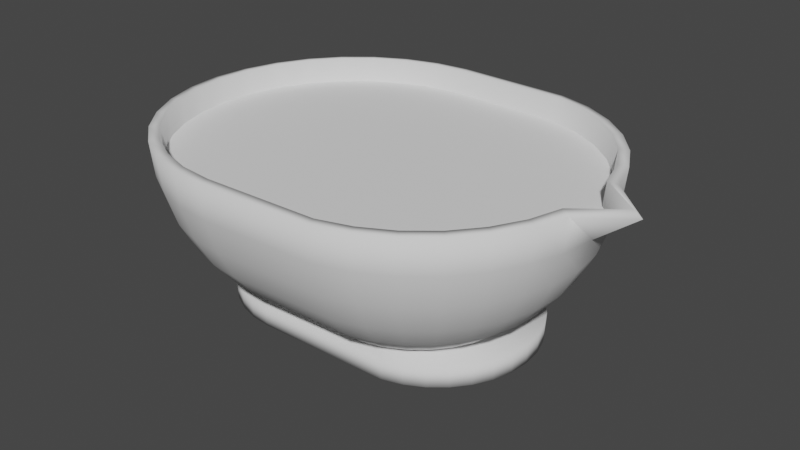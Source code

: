 # Source: GravyBoat.blend  (saved by Blender 2.91.10; exported with 4.5.12 LTS)
import bpy
from mathutils import Matrix  # noqa: F401  (used for matrix-valued properties, if any)

bpy.ops.wm.read_factory_settings(use_empty=True)
scene = bpy.context.scene
scene.name = 'Scene'

# ---- collections
col_collection = bpy.data.collections.new('Collection'); scene.collection.children.link(col_collection)

# ---- world
world_world = bpy.data.worlds.new('World'); scene.world = world_world
world_world.use_nodes = True; world_world.node_tree.nodes.clear()
_N = world_world.node_tree.nodes; _L = world_world.node_tree.links
n0 = _N.new('ShaderNodeOutputWorld'); n0.name = 'World Output'; n0.location = (300, 300)
n1 = _N.new('ShaderNodeBackground'); n1.name = 'Background'; n1.location = (10, 300)
n1.inputs[0].default_value = (0.05088, 0.05088, 0.05088, 1.0)
_L.new(n1.outputs[0], n0.inputs[0])
n0.is_active_output = True
world_world.color = (0.05088, 0.05088, 0.05088)
world_world.use_sun_shadow = False
world_world.sun_shadow_jitter_overblur = 0.0

# ---- meshes
me_sphere = bpy.data.meshes.new('Sphere')
me_sphere.from_pydata([(-0.222, 1.06, 0.6227), (-0.222, 1.04, 0.4219), (-0.2212, 0.5889, -0.2527), (0.4634, 1.04, 0.6227), (0.4595, 1.02, 0.4219), (0.4478, 0.9609, 0.2231), (0.4288, 0.8648, 0.03987), (0.4033, 0.7356, -0.1207), (0.3711, 0.5776, -0.253), (-0.1426, 0.435, -0.2898), (0.6642, 0.979, 0.6227), (0.6565, 0.9605, 0.4219), (0.6334, 0.9048, 0.2231), (0.596, 0.8144, 0.03987), (0.5456, 0.6926, -0.1207), (0.4827, 0.5442, -0.253), (0.4191, 0.4114, -0.2879), (0.8474, 0.8811, 0.6227), (0.8363, 0.8644, 0.4219), (0.8028, 0.8143, 0.2231), (0.7484, 0.7329, 0.03987), (0.6752, 0.6233, -0.1207), (0.586, 0.4898, -0.2526), (0.5038, 0.3678, -0.2862), (1.008, 0.7493, 0.6227), (0.9938, 0.7351, 0.4219), (0.9512, 0.6925, 0.2231), (0.882, 0.6233, 0.03987), (0.7888, 0.5301, -0.1207), (0.6753, 0.4166, -0.2526), (0.5709, 0.3127, -0.2857), (1.14, 0.5887, 0.6227), (1.123, 0.5776, 0.4219), (1.073, 0.5441, 0.2231), (0.9916, 0.4897, 0.03987), (0.882, 0.4165, -0.1207), (0.7485, 0.3273, -0.2526), (0.6259, 0.2457, -0.2854), (1.238, 0.4055, 0.6227), (1.219, 0.3978, 0.4219), (1.163, 0.3748, 0.2231), (1.073, 0.3373, 0.03987), (0.9513, 0.2869, -0.1207), (0.803, 0.2254, -0.2526), (0.6668, 0.1692, -0.2852), (1.291, 0.2196, 0.6099), (1.275, 0.2092, 0.4155), (1.219, 0.191, 0.2231), (1.123, 0.172, 0.03987), (0.994, 0.1462, -0.1207), (0.8365, 0.1149, -0.2526), (0.692, 0.08626, -0.285), (1.539, -1.549e-05, 0.5943), (1.294, -1.551e-05, 0.4076), (1.238, -1.535e-05, 0.2231), (1.14, -1.545e-05, 0.03987), (1.008, -1.543e-05, -0.1207), (0.8478, -1.546e-05, -0.2526), (0.7005, -1.542e-05, -0.285), (1.291, -0.2196, 0.6099), (1.275, -0.2092, 0.4155), (1.219, -0.1911, 0.2231), (1.123, -0.172, 0.03987), (0.994, -0.1463, -0.1207), (0.8365, -0.115, -0.2526), (0.692, -0.08629, -0.285), (1.238, -0.4055, 0.6227), (1.219, -0.3979, 0.4219), (1.163, -0.3748, 0.2231), (1.073, -0.3373, 0.03987), (0.9513, -0.2869, -0.1207), (0.803, -0.2255, -0.2526), (0.6668, -0.1693, -0.2852), (1.14, -0.5888, 0.6227), (1.123, -0.5776, 0.4219), (1.073, -0.5441, 0.2231), (0.9916, -0.4897, 0.03987), (0.882, -0.4165, -0.1207), (0.7485, -0.3273, -0.2526), (0.6259, -0.2457, -0.2854), (1.008, -0.7493, 0.6227), (0.9938, -0.7352, 0.4219), (0.9512, -0.6925, 0.2231), (0.882, -0.6233, 0.03987), (0.7888, -0.5301, -0.1207), (0.6753, -0.4166, -0.2526), (0.5709, -0.3128, -0.2857), (0.8474, -0.8811, 0.6227), (0.8363, -0.8644, 0.4219), (0.8028, -0.8143, 0.2231), (0.7484, -0.7329, 0.03987), (0.6752, -0.6234, -0.1207), (0.586, -0.4899, -0.2526), (0.5038, -0.3678, -0.2862), (0.6642, -0.9791, 0.6227), (0.6565, -0.9605, 0.4219), (0.6334, -0.9048, 0.2231), (0.596, -0.8144, 0.03987), (0.5456, -0.6927, -0.1207), (0.4841, -0.5443, -0.2526), (0.4273, -0.4087, -0.2869), (0.4634, -1.04, 0.6227), (0.4595, -1.02, 0.4219), (0.4478, -0.9609, 0.2231), (0.4288, -0.8649, 0.03987), (0.4033, -0.7356, -0.1207), (0.3723, -0.5781, -0.2526), (0.3411, -0.4344, -0.2879), (-0.222, -1.06, 0.6227), (-0.222, -1.04, 0.4219), (-0.2219, -0.9794, 0.2231), (-0.2217, -0.8815, 0.0399), (-0.2215, -0.7497, -0.1207), (-0.2213, -0.5891, -0.2526), (-0.2221, -0.4423, -0.2886), (-0.4266, -1.039, 0.6227), (-0.4227, -1.02, 0.4219), (-0.411, -0.9606, 0.2231), (-0.3919, -0.8645, 0.03987), (-0.3662, -0.7353, -0.1207), (-0.3348, -0.5779, -0.2526), (-0.3056, -0.4339, -0.2879), (-0.6254, -0.9791, 0.6227), (-0.6178, -0.9605, 0.4219), (-0.5947, -0.9048, 0.2231), (-0.5572, -0.8144, 0.03987), (-0.5068, -0.6927, -0.1207), (-0.4454, -0.5443, -0.2526), (-0.3886, -0.4087, -0.2872), (-0.8087, -0.8811, 0.6227), (-0.7975, -0.8644, 0.4219), (-0.764, -0.8143, 0.2231), (-0.7096, -0.7329, 0.03987), (-0.6364, -0.6234, -0.1207), (-0.5472, -0.4899, -0.2526), (-0.4652, -0.3678, -0.2866), (-0.9692, -0.7493, 0.6227), (-0.9551, -0.7352, 0.4219), (-0.9124, -0.6925, 0.2231), (-0.8432, -0.6233, 0.03987), (-0.75, -0.5301, -0.1207), (-0.6365, -0.4166, -0.2526), (-0.5322, -0.3128, -0.2862), (-1.101, -0.5888, 0.6227), (-1.084, -0.5776, 0.4219), (-1.034, -0.5441, 0.2231), (-0.9528, -0.4897, 0.03987), (-0.8433, -0.4165, -0.1207), (-0.7098, -0.3273, -0.2526), (-0.5872, -0.2457, -0.2859), (-1.199, -0.4055, 0.6227), (-1.18, -0.3979, 0.4219), (-1.125, -0.3748, 0.2231), (-1.034, -0.3373, 0.03987), (-0.9126, -0.2869, -0.1207), (-0.7642, -0.2255, -0.2526), (-0.6281, -0.1693, -0.2857), (-1.259, -0.2068, 0.6227), (-1.24, -0.2028, 0.4219), (-1.18, -0.1911, 0.2231), (-1.084, -0.172, 0.03987), (-0.9552, -0.1463, -0.1207), (-0.7977, -0.115, -0.2526), (-0.6533, -0.0863, -0.2856), (-1.28, -1.526e-05, 0.6227), (-1.26, -1.521e-05, 0.4219), (-1.199, -1.543e-05, 0.2231), (-1.101, -1.526e-05, 0.03987), (-0.9696, -1.53e-05, -0.1207), (-0.8091, -1.538e-05, -0.2526), (-0.6618, -1.537e-05, -0.2855), (-1.259, 0.2067, 0.6227), (-1.24, 0.2028, 0.4219), (-1.18, 0.191, 0.2231), (-1.084, 0.172, 0.03987), (-0.9552, 0.1462, -0.1207), (-0.7977, 0.1149, -0.2526), (-0.6533, 0.08627, -0.2856), (-1.199, 0.4055, 0.6227), (-1.18, 0.3978, 0.4219), (-1.125, 0.3748, 0.2231), (-1.034, 0.3373, 0.03987), (-0.9126, 0.2869, -0.1207), (-0.7642, 0.2254, -0.2526), (-0.6281, 0.1692, -0.2857), (-1.101, 0.5887, 0.6227), (-1.084, 0.5776, 0.4219), (-1.034, 0.5441, 0.2231), (-0.9528, 0.4897, 0.03987), (-0.8433, 0.4165, -0.1207), (-0.7098, 0.3273, -0.2526), (-0.5872, 0.2457, -0.2859), (-0.9692, 0.7493, 0.6227), (-0.955, 0.7351, 0.4219), (-0.9124, 0.6925, 0.2231), (-0.8432, 0.6233, 0.03987), (-0.75, 0.5301, -0.1207), (-0.6365, 0.4166, -0.2526), (-0.5322, 0.3128, -0.2862), (-0.8087, 0.8811, 0.6227), (-0.7975, 0.8644, 0.4219), (-0.764, 0.8143, 0.2231), (-0.7096, 0.7329, 0.03987), (-0.6364, 0.6233, -0.1207), (-0.5472, 0.4898, -0.2526), (-0.4652, 0.3678, -0.2866), (-0.6254, 0.979, 0.6227), (-0.6178, 0.9605, 0.4219), (-0.5947, 0.9048, 0.2231), (-0.5572, 0.8144, 0.03987), (-0.5068, 0.6926, -0.1207), (-0.4454, 0.5443, -0.2526), (-0.3886, 0.4087, -0.2872), (-0.4266, 1.039, 0.6227), (-0.4227, 1.02, 0.4219), (-0.411, 0.9605, 0.2231), (-0.3919, 0.8645, 0.03987), (-0.3662, 0.7353, -0.1207), (-0.3348, 0.5778, -0.2526), (-0.3056, 0.4338, -0.2879), (-0.2219, 0.9793, 0.2231), (-0.2217, 0.8814, 0.0399), (-0.2215, 0.7497, -0.1207), (-0.2205, 0.4423, -0.2889), (0.6047, 0.5589, -0.3096), (-0.2022, 0.5913, -0.3084), (0.7136, 0.5001, -0.3077), (0.8046, 0.4251, -0.3074), (0.8792, 0.3339, -0.3072), (0.9346, 0.2299, -0.3071), (0.9687, 0.1172, -0.307), (0.9802, -1.542e-05, -0.307), (0.9687, -0.1172, -0.307), (0.9346, -0.23, -0.3071), (0.8792, -0.3339, -0.3072), (0.8046, -0.4251, -0.3074), (0.7136, -0.5001, -0.3077), (0.6098, -0.556, -0.3081), (0.4952, -0.5914, -0.3092), (-0.3159, -0.6024, -0.3089), (-0.4315, -0.5908, -0.3088), (-0.5443, -0.5562, -0.3084), (-0.6482, -0.5003, -0.308), (-0.7392, -0.4253, -0.3078), (-0.8138, -0.3341, -0.3076), (-0.8693, -0.2301, -0.3074), (-0.9034, -0.1173, -0.3073), (-0.915, -1.535e-05, -0.3073), (-0.9034, 0.1173, -0.3073), (-0.8693, 0.23, -0.3074), (-0.8138, 0.334, -0.3076), (-0.7392, 0.4253, -0.3078), (-0.6482, 0.5003, -0.308), (-0.5443, 0.5561, -0.3084), (-0.4315, 0.5907, -0.3088), (-0.314, 0.6028, -0.3094), (0.6032, 0.5555, -0.4177), (-0.2027, 0.5862, -0.4201), (0.7114, 0.4971, -0.4192), (0.802, 0.4227, -0.4192), (0.8764, 0.3321, -0.4192), (0.9316, 0.2288, -0.4192), (0.9656, 0.1166, -0.4192), (0.9771, -1.542e-05, -0.4192), (0.9656, -0.1166, -0.4192), (0.9316, -0.2288, -0.4192), (0.8764, -0.3322, -0.4192), (0.802, -0.4227, -0.4192), (0.7114, -0.4971, -0.4192), (0.6081, -0.5523, -0.4192), (0.4942, -0.5872, -0.4187), (-0.3156, -0.5973, -0.4198), (-0.4304, -0.5864, -0.4192), (-0.5425, -0.5523, -0.4192), (-0.6459, -0.4971, -0.4192), (-0.7365, -0.4227, -0.4192), (-0.8108, -0.3322, -0.4192), (-0.8661, -0.2288, -0.4192), (-0.9001, -0.1166, -0.4192), (-0.9116, -1.535e-05, -0.4192), (-0.9001, 0.1166, -0.4192), (-0.8661, 0.2288, -0.4192), (-0.8108, 0.3321, -0.4192), (-0.7365, 0.4227, -0.4192), (-0.6459, 0.4971, -0.4192), (-0.5425, 0.5523, -0.4192), (-0.4304, 0.5863, -0.4192), (-0.3137, 0.5978, -0.4192), (-0.2199, 1.0, 0.6286), (-0.2199, 0.9808, 0.4335), (-0.2199, 0.5556, -0.2029), (0.4538, 0.9808, 0.6286), (0.45, 0.9619, 0.4335), (0.4389, 0.9061, 0.2459), (0.4209, 0.8155, 0.07303), (0.3966, 0.6935, -0.0785), (0.367, 0.5449, -0.2029), (-0.1453, 0.3753, -0.2953), (0.6413, 0.9239, 0.6286), (0.634, 0.9061, 0.4335), (0.6122, 0.8535, 0.2459), (0.5769, 0.7682, 0.07303), (0.5293, 0.6533, -0.0785), (0.4713, 0.5133, -0.2029), (0.4051, 0.3535, -0.2953), (0.8142, 0.8315, 0.6286), (0.8036, 0.8155, 0.4335), (0.7719, 0.7682, 0.2459), (0.7206, 0.6913, 0.07303), (0.6515, 0.5879, -0.0785), (0.5673, 0.4619, -0.2029), (0.4713, 0.3182, -0.2953), (0.9658, 0.7071, 0.6286), (0.9522, 0.6935, 0.4335), (0.9119, 0.6533, 0.2459), (0.8466, 0.5879, 0.07303), (0.7587, 0.5, -0.0785), (0.6515, 0.3928, -0.2029), (0.5293, 0.2706, -0.2953), (1.09, 0.5556, 0.6286), (1.074, 0.5449, 0.4335), (1.027, 0.5133, 0.2459), (0.95, 0.4619, 0.07303), (0.8466, 0.3928, -0.0785), (0.7206, 0.3086, -0.2029), (0.5769, 0.2126, -0.2953), (1.183, 0.3827, 0.6286), (1.165, 0.3753, 0.4335), (1.112, 0.3535, 0.2459), (1.027, 0.3182, 0.07303), (0.9119, 0.2706, -0.0785), (0.7719, 0.2126, -0.2029), (0.6122, 0.1464, -0.2953), (1.239, 0.1951, 0.6286), (1.221, 0.1913, 0.4335), (1.165, 0.1802, 0.2459), (1.074, 0.1622, 0.07303), (0.9522, 0.1379, -0.0785), (0.8036, 0.1084, -0.2029), (0.634, 0.07464, -0.2953), (1.49, -1.549e-05, 0.6286), (1.239, -1.551e-05, 0.4335), (1.183, -1.535e-05, 0.2459), (1.09, -1.545e-05, 0.07303), (0.9658, -1.543e-05, -0.0785), (0.8142, -1.546e-05, -0.2029), (0.6413, -1.542e-05, -0.2953), (1.239, -0.1951, 0.6286), (1.221, -0.1914, 0.4335), (1.165, -0.1803, 0.2459), (1.074, -0.1622, 0.07303), (0.9522, -0.138, -0.0785), (0.8036, -0.1084, -0.2029), (0.634, -0.07467, -0.2953), (1.183, -0.3827, 0.6286), (1.165, -0.3753, 0.4335), (1.112, -0.3536, 0.2459), (1.027, -0.3182, 0.07303), (0.9119, -0.2706, -0.0785), (0.7719, -0.2126, -0.2029), (0.6122, -0.1465, -0.2953), (1.09, -0.5556, 0.6286), (1.074, -0.5449, 0.4335), (1.027, -0.5133, 0.2459), (0.95, -0.462, 0.07303), (0.8466, -0.3929, -0.0785), (0.7206, -0.3087, -0.2029), (0.5769, -0.2126, -0.2953), (0.9658, -0.7071, 0.6286), (0.9522, -0.6935, 0.4335), (0.9119, -0.6533, 0.2459), (0.8466, -0.588, 0.07303), (0.7587, -0.5, -0.0785), (0.6515, -0.3929, -0.2029), (0.5293, -0.2706, -0.2953), (0.8142, -0.8315, 0.6286), (0.8036, -0.8155, 0.4335), (0.7719, -0.7682, 0.2459), (0.7206, -0.6914, 0.07303), (0.6515, -0.588, -0.0785), (0.5673, -0.462, -0.2029), (0.4713, -0.3182, -0.2953), (0.6413, -0.9239, 0.6286), (0.634, -0.9061, 0.4335), (0.6122, -0.8536, 0.2459), (0.5769, -0.7682, 0.07303), (0.5293, -0.6533, -0.0785), (0.4713, -0.5133, -0.2029), (0.4051, -0.3536, -0.2953), (0.4538, -0.9808, 0.6286), (0.45, -0.962, 0.4335), (0.4389, -0.9061, 0.2459), (0.4209, -0.8155, 0.07303), (0.3966, -0.6935, -0.0785), (0.367, -0.5449, -0.2029), (0.3333, -0.3753, -0.2953), (-0.2199, -1.0, 0.6286), (-0.2199, -0.9808, 0.4335), (-0.2199, -0.9239, 0.2459), (-0.2199, -0.8315, 0.07303), (-0.2199, -0.7071, -0.0785), (-0.2199, -0.5556, -0.2029), (-0.2199, -0.3827, -0.2953), (-0.415, -0.9808, 0.6286), (-0.4113, -0.962, 0.4335), (-0.4002, -0.9061, 0.2459), (-0.3821, -0.8155, 0.07303), (-0.3579, -0.6935, -0.0785), (-0.3283, -0.5449, -0.2029), (-0.2946, -0.3753, -0.2953), (-0.6026, -0.9239, 0.6286), (-0.5952, -0.9061, 0.4335), (-0.5735, -0.8536, 0.2459), (-0.5381, -0.7682, 0.07303), (-0.4905, -0.6533, -0.0785), (-0.4325, -0.5133, -0.2029), (-0.3664, -0.3536, -0.2953), (-0.7755, -0.8315, 0.6286), (-0.7648, -0.8155, 0.4335), (-0.7332, -0.7682, 0.2459), (-0.6819, -0.6914, 0.07303), (-0.6128, -0.588, -0.0785), (-0.5286, -0.462, -0.2029), (-0.4325, -0.3182, -0.2953), (-0.927, -0.7071, 0.6286), (-0.9134, -0.6935, 0.4335), (-0.8732, -0.6533, 0.2459), (-0.8078, -0.588, 0.07303), (-0.7199, -0.5, -0.0785), (-0.6128, -0.3929, -0.2029), (-0.4905, -0.2706, -0.2953), (-1.051, -0.5556, 0.6286), (-1.035, -0.5449, 0.4335), (-0.9881, -0.5133, 0.2459), (-0.9113, -0.462, 0.07303), (-0.8078, -0.3929, -0.0785), (-0.6819, -0.3087, -0.2029), (-0.5381, -0.2126, -0.2953), (-1.144, -0.3827, 0.6286), (-1.126, -0.3753, 0.4335), (-1.073, -0.3536, 0.2459), (-0.9881, -0.3182, 0.07303), (-0.8732, -0.2706, -0.0785), (-0.7332, -0.2126, -0.2029), (-0.5735, -0.1465, -0.2953), (-1.201, -0.1951, 0.6286), (-1.182, -0.1914, 0.4335), (-1.126, -0.1803, 0.2459), (-1.035, -0.1622, 0.07303), (-0.9134, -0.138, -0.0785), (-0.7648, -0.1084, -0.2029), (-0.5952, -0.07467, -0.2953), (-1.22, -1.526e-05, 0.6286), (-1.201, -1.521e-05, 0.4335), (-1.144, -1.543e-05, 0.2459), (-1.051, -1.526e-05, 0.07303), (-0.927, -1.53e-05, -0.0785), (-0.7755, -1.538e-05, -0.2029), (-0.6026, -1.537e-05, -0.2953), (-1.201, 0.1951, 0.6286), (-1.182, 0.1913, 0.4335), (-1.126, 0.1802, 0.2459), (-1.035, 0.1622, 0.07303), (-0.9134, 0.1379, -0.0785), (-0.7648, 0.1084, -0.2029), (-0.5952, 0.07464, -0.2953), (-1.144, 0.3827, 0.6286), (-1.126, 0.3753, 0.4335), (-1.073, 0.3535, 0.2459), (-0.9881, 0.3182, 0.07303), (-0.8732, 0.2706, -0.0785), (-0.7332, 0.2126, -0.2029), (-0.5735, 0.1464, -0.2953), (-1.051, 0.5556, 0.6286), (-1.035, 0.5449, 0.4335), (-0.9881, 0.5133, 0.2459), (-0.9113, 0.4619, 0.07303), (-0.8078, 0.3928, -0.0785), (-0.6819, 0.3086, -0.2029), (-0.5381, 0.2126, -0.2953), (-0.927, 0.7071, 0.6286), (-0.9134, 0.6935, 0.4335), (-0.8732, 0.6533, 0.2459), (-0.8078, 0.5879, 0.07303), (-0.7199, 0.5, -0.0785), (-0.6128, 0.3928, -0.2029), (-0.4905, 0.2706, -0.2953), (-0.7755, 0.8315, 0.6286), (-0.7648, 0.8155, 0.4335), (-0.7332, 0.7682, 0.2459), (-0.6819, 0.6913, 0.07303), (-0.6128, 0.5879, -0.0785), (-0.5286, 0.4619, -0.2029), (-0.4325, 0.3182, -0.2953), (-0.6026, 0.9239, 0.6286), (-0.5952, 0.9061, 0.4335), (-0.5735, 0.8535, 0.2459), (-0.5381, 0.7682, 0.07303), (-0.4905, 0.6533, -0.0785), (-0.4325, 0.5133, -0.2029), (-0.3664, 0.3535, -0.2953), (-0.415, 0.9808, 0.6286), (-0.4113, 0.9619, 0.4335), (-0.4002, 0.9061, 0.2459), (-0.3821, 0.8155, 0.07303), (-0.3579, 0.6935, -0.0785), (-0.3283, 0.5449, -0.2029), (-0.2946, 0.3753, -0.2953), (-0.2199, 0.9239, 0.2459), (-0.2199, 0.8315, 0.07303), (-0.2199, 0.7071, -0.0785), (-0.2199, 0.3827, -0.2953), (0.5914, 0.512, -0.3445), (-0.2056, 0.5435, -0.3445), (0.6872, 0.4608, -0.3445), (0.7711, 0.3918, -0.3445), (0.8401, 0.3079, -0.3445), (0.8913, 0.2121, -0.3445), (0.9228, 0.1081, -0.3445), (0.9335, -1.542e-05, -0.3445), (0.9228, -0.1081, -0.3445), (0.8913, -0.2121, -0.3445), (0.8401, -0.3079, -0.3445), (0.7711, -0.3919, -0.3445), (0.6872, -0.4608, -0.3445), (0.5914, -0.512, -0.3445), (0.4874, -0.5435, -0.3445), (-0.3137, -0.5542, -0.3445), (-0.4218, -0.5435, -0.3445), (-0.5258, -0.512, -0.3445), (-0.6216, -0.4608, -0.3445), (-0.7056, -0.3919, -0.3445), (-0.7745, -0.3079, -0.3445), (-0.8257, -0.2121, -0.3445), (-0.8572, -0.1081, -0.3445), (-0.8679, -1.535e-05, -0.3445), (-0.8572, 0.1081, -0.3445), (-0.8257, 0.2121, -0.3445), (-0.7745, 0.3079, -0.3445), (-0.7056, 0.3918, -0.3445), (-0.6216, 0.4608, -0.3445), (-0.5258, 0.512, -0.3445), (-0.4218, 0.5435, -0.3445), (-0.3137, 0.5541, -0.3445), (0.5914, 0.512, -0.3781), (-0.2056, 0.5435, -0.3781), (0.6872, 0.4608, -0.3781), (0.7711, 0.3918, -0.3781), (0.8401, 0.3079, -0.3781), (0.8913, 0.2121, -0.3781), (0.9228, 0.1081, -0.3781), (0.9335, -1.542e-05, -0.3781), (0.9228, -0.1081, -0.3781), (0.8913, -0.2121, -0.3781), (0.8401, -0.3079, -0.3781), (0.7711, -0.3919, -0.3781), (0.6872, -0.4608, -0.3781), (0.5914, -0.512, -0.3781), (0.4874, -0.5435, -0.3781), (-0.3137, -0.5542, -0.3781), (-0.4218, -0.5435, -0.3781), (-0.5258, -0.512, -0.3781), (-0.6216, -0.4608, -0.3781), (-0.7056, -0.3919, -0.3781), (-0.7745, -0.3079, -0.3781), (-0.8257, -0.2121, -0.3781), (-0.8572, -0.1081, -0.3781), (-0.8679, -1.535e-05, -0.3781), (-0.8572, 0.1081, -0.3781), (-0.8257, 0.2121, -0.3781), (-0.7745, 0.3079, -0.3781), (-0.7056, 0.3918, -0.3781), (-0.6216, 0.4608, -0.3781), (-0.5258, 0.512, -0.3781), (-0.4218, 0.5435, -0.3781), (-0.3137, 0.5541, -0.3781)], [], [(222, 221, 6, 7), (2, 222, 7, 8), (223, 2, 8, 9), (198, 205, 252, 251), (1, 0, 3, 4), (220, 1, 4, 5), (221, 220, 5, 6), (6, 5, 12, 13), (7, 6, 13, 14), (8, 7, 14, 15), (9, 8, 15, 16), (4, 3, 10, 11), (5, 4, 11, 12), (11, 10, 17, 18), (12, 11, 18, 19), (13, 12, 19, 20), (14, 13, 20, 21), (15, 14, 21, 22), (16, 15, 22, 23), (20, 19, 26, 27), (21, 20, 27, 28), (22, 21, 28, 29), (23, 22, 29, 30), (18, 17, 24, 25), (19, 18, 25, 26), (25, 24, 31, 32), (26, 25, 32, 33), (27, 26, 33, 34), (28, 27, 34, 35), (29, 28, 35, 36), (30, 29, 36, 37), (35, 34, 41, 42), (36, 35, 42, 43), (37, 36, 43, 44), (32, 31, 38, 39), (33, 32, 39, 40), (34, 33, 40, 41), (39, 38, 45, 46), (40, 39, 46, 47), (41, 40, 47, 48), (42, 41, 48, 49), (43, 42, 49, 50), (44, 43, 50, 51), (49, 48, 55, 56), (50, 49, 56, 57), (51, 50, 57, 58), (46, 45, 52, 53), (47, 46, 53, 54), (48, 47, 54, 55), (53, 52, 59, 60), (54, 53, 60, 61), (55, 54, 61, 62), (56, 55, 62, 63), (57, 56, 63, 64), (58, 57, 64, 65), (64, 63, 70, 71), (65, 64, 71, 72), (60, 59, 66, 67), (61, 60, 67, 68), (62, 61, 68, 69), (63, 62, 69, 70), (68, 67, 74, 75), (69, 68, 75, 76), (70, 69, 76, 77), (71, 70, 77, 78), (72, 71, 78, 79), (67, 66, 73, 74), (79, 78, 85, 86), (74, 73, 80, 81), (75, 74, 81, 82), (76, 75, 82, 83), (77, 76, 83, 84), (78, 77, 84, 85), (82, 81, 88, 89), (83, 82, 89, 90), (84, 83, 90, 91), (85, 84, 91, 92), (86, 85, 92, 93), (81, 80, 87, 88), (93, 92, 99, 100), (88, 87, 94, 95), (89, 88, 95, 96), (90, 89, 96, 97), (91, 90, 97, 98), (92, 91, 98, 99), (97, 96, 103, 104), (98, 97, 104, 105), (99, 98, 105, 106), (100, 99, 106, 107), (95, 94, 101, 102), (96, 95, 102, 103), (102, 101, 108, 109), (103, 102, 109, 110), (104, 103, 110, 111), (105, 104, 111, 112), (106, 105, 112, 113), (107, 106, 113, 114), (111, 110, 117, 118), (112, 111, 118, 119), (113, 112, 119, 120), (114, 113, 120, 121), (109, 108, 115, 116), (110, 109, 116, 117), (116, 115, 122, 123), (117, 116, 123, 124), (118, 117, 124, 125), (119, 118, 125, 126), (120, 119, 126, 127), (121, 120, 127, 128), (126, 125, 132, 133), (127, 126, 133, 134), (128, 127, 134, 135), (123, 122, 129, 130), (124, 123, 130, 131), (125, 124, 131, 132), (130, 129, 136, 137), (131, 130, 137, 138), (132, 131, 138, 139), (133, 132, 139, 140), (134, 133, 140, 141), (135, 134, 141, 142), (141, 140, 147, 148), (142, 141, 148, 149), (137, 136, 143, 144), (138, 137, 144, 145), (139, 138, 145, 146), (140, 139, 146, 147), (144, 143, 150, 151), (145, 144, 151, 152), (146, 145, 152, 153), (147, 146, 153, 154), (148, 147, 154, 155), (149, 148, 155, 156), (155, 154, 161, 162), (156, 155, 162, 163), (151, 150, 157, 158), (152, 151, 158, 159), (153, 152, 159, 160), (154, 153, 160, 161), (159, 158, 165, 166), (160, 159, 166, 167), (161, 160, 167, 168), (162, 161, 168, 169), (163, 162, 169, 170), (158, 157, 164, 165), (170, 169, 176, 177), (165, 164, 171, 172), (166, 165, 172, 173), (167, 166, 173, 174), (168, 167, 174, 175), (169, 168, 175, 176), (173, 172, 179, 180), (174, 173, 180, 181), (175, 174, 181, 182), (176, 175, 182, 183), (177, 176, 183, 184), (172, 171, 178, 179), (184, 183, 190, 191), (179, 178, 185, 186), (180, 179, 186, 187), (181, 180, 187, 188), (182, 181, 188, 189), (183, 182, 189, 190), (188, 187, 194, 195), (189, 188, 195, 196), (190, 189, 196, 197), (191, 190, 197, 198), (186, 185, 192, 193), (187, 186, 193, 194), (193, 192, 199, 200), (194, 193, 200, 201), (195, 194, 201, 202), (196, 195, 202, 203), (197, 196, 203, 204), (198, 197, 204, 205), (203, 202, 209, 210), (204, 203, 210, 211), (205, 204, 211, 212), (200, 199, 206, 207), (201, 200, 207, 208), (202, 201, 208, 209), (207, 206, 213, 214), (208, 207, 214, 215), (209, 208, 215, 216), (210, 209, 216, 217), (211, 210, 217, 218), (212, 211, 218, 219), (217, 216, 221, 222), (218, 217, 222, 2), (219, 218, 2, 223), (214, 213, 0, 1), (215, 214, 1, 220), (216, 215, 220, 221), (249, 250, 282, 281), (58, 65, 232, 231), (23, 30, 227, 226), (184, 191, 250, 249), (44, 51, 230, 229), (9, 16, 224, 225), (170, 177, 248, 247), (205, 212, 253, 252), (223, 9, 225, 255), (191, 198, 251, 250), (156, 163, 246, 245), (121, 128, 241, 240), (212, 219, 254, 253), (142, 149, 244, 243), (107, 114, 239, 238), (93, 100, 237, 236), (177, 184, 249, 248), (79, 86, 235, 234), (163, 170, 247, 246), (128, 135, 242, 241), (149, 156, 245, 244), (114, 121, 240, 239), (135, 142, 243, 242), (100, 107, 238, 237), (65, 72, 233, 232), (30, 37, 228, 227), (219, 223, 255, 254), (16, 23, 226, 224), (86, 93, 236, 235), (51, 58, 231, 230), (72, 79, 234, 233), (37, 44, 229, 228), (286, 287, 257, 256, 258, 259, 260, 261, 262, 263, 264, 265, 266, 267, 268, 269, 270, 271, 272, 273, 274, 275, 276, 277, 278, 279, 280, 281, 282, 283, 284, 285), (236, 237, 269, 268), (250, 251, 283, 282), (237, 238, 270, 269), (225, 224, 256, 257), (251, 252, 284, 283), (238, 239, 271, 270), (224, 226, 258, 256), (252, 253, 285, 284), (239, 240, 272, 271), (226, 227, 259, 258), (253, 254, 286, 285), (240, 241, 273, 272), (227, 228, 260, 259), (254, 255, 287, 286), (241, 242, 274, 273), (228, 229, 261, 260), (255, 225, 257, 287), (242, 243, 275, 274), (229, 230, 262, 261), (243, 244, 276, 275), (230, 231, 263, 262), (244, 245, 277, 276), (231, 232, 264, 263), (245, 246, 278, 277), (232, 233, 265, 264), (246, 247, 279, 278), (233, 234, 266, 265), (247, 248, 280, 279), (234, 235, 267, 266), (248, 249, 281, 280), (235, 236, 268, 267), (510, 295, 294, 509), (290, 296, 295, 510), (511, 297, 296, 290), (486, 539, 540, 493), (289, 292, 291, 288), (508, 293, 292, 289), (509, 294, 293, 508), (294, 301, 300, 293), (295, 302, 301, 294), (296, 303, 302, 295), (297, 304, 303, 296), (292, 299, 298, 291), (293, 300, 299, 292), (299, 306, 305, 298), (300, 307, 306, 299), (301, 308, 307, 300), (302, 309, 308, 301), (303, 310, 309, 302), (304, 311, 310, 303), (308, 315, 314, 307), (309, 316, 315, 308), (310, 317, 316, 309), (311, 318, 317, 310), (306, 313, 312, 305), (307, 314, 313, 306), (313, 320, 319, 312), (314, 321, 320, 313), (315, 322, 321, 314), (316, 323, 322, 315), (317, 324, 323, 316), (318, 325, 324, 317), (323, 330, 329, 322), (324, 331, 330, 323), (325, 332, 331, 324), (320, 327, 326, 319), (321, 328, 327, 320), (322, 329, 328, 321), (327, 334, 333, 326), (328, 335, 334, 327), (329, 336, 335, 328), (330, 337, 336, 329), (331, 338, 337, 330), (332, 339, 338, 331), (337, 344, 343, 336), (338, 345, 344, 337), (339, 346, 345, 338), (334, 341, 340, 333), (335, 342, 341, 334), (336, 343, 342, 335), (341, 348, 347, 340), (342, 349, 348, 341), (343, 350, 349, 342), (344, 351, 350, 343), (345, 352, 351, 344), (346, 353, 352, 345), (352, 359, 358, 351), (353, 360, 359, 352), (348, 355, 354, 347), (349, 356, 355, 348), (350, 357, 356, 349), (351, 358, 357, 350), (356, 363, 362, 355), (357, 364, 363, 356), (358, 365, 364, 357), (359, 366, 365, 358), (360, 367, 366, 359), (355, 362, 361, 354), (367, 374, 373, 366), (362, 369, 368, 361), (363, 370, 369, 362), (364, 371, 370, 363), (365, 372, 371, 364), (366, 373, 372, 365), (370, 377, 376, 369), (371, 378, 377, 370), (372, 379, 378, 371), (373, 380, 379, 372), (374, 381, 380, 373), (369, 376, 375, 368), (381, 388, 387, 380), (376, 383, 382, 375), (377, 384, 383, 376), (378, 385, 384, 377), (379, 386, 385, 378), (380, 387, 386, 379), (385, 392, 391, 384), (386, 393, 392, 385), (387, 394, 393, 386), (388, 395, 394, 387), (383, 390, 389, 382), (384, 391, 390, 383), (390, 397, 396, 389), (391, 398, 397, 390), (392, 399, 398, 391), (393, 400, 399, 392), (394, 401, 400, 393), (395, 402, 401, 394), (399, 406, 405, 398), (400, 407, 406, 399), (401, 408, 407, 400), (402, 409, 408, 401), (397, 404, 403, 396), (398, 405, 404, 397), (404, 411, 410, 403), (405, 412, 411, 404), (406, 413, 412, 405), (407, 414, 413, 406), (408, 415, 414, 407), (409, 416, 415, 408), (414, 421, 420, 413), (415, 422, 421, 414), (416, 423, 422, 415), (411, 418, 417, 410), (412, 419, 418, 411), (413, 420, 419, 412), (418, 425, 424, 417), (419, 426, 425, 418), (420, 427, 426, 419), (421, 428, 427, 420), (422, 429, 428, 421), (423, 430, 429, 422), (429, 436, 435, 428), (430, 437, 436, 429), (425, 432, 431, 424), (426, 433, 432, 425), (427, 434, 433, 426), (428, 435, 434, 427), (432, 439, 438, 431), (433, 440, 439, 432), (434, 441, 440, 433), (435, 442, 441, 434), (436, 443, 442, 435), (437, 444, 443, 436), (443, 450, 449, 442), (444, 451, 450, 443), (439, 446, 445, 438), (440, 447, 446, 439), (441, 448, 447, 440), (442, 449, 448, 441), (447, 454, 453, 446), (448, 455, 454, 447), (449, 456, 455, 448), (450, 457, 456, 449), (451, 458, 457, 450), (446, 453, 452, 445), (458, 465, 464, 457), (453, 460, 459, 452), (454, 461, 460, 453), (455, 462, 461, 454), (456, 463, 462, 455), (457, 464, 463, 456), (461, 468, 467, 460), (462, 469, 468, 461), (463, 470, 469, 462), (464, 471, 470, 463), (465, 472, 471, 464), (460, 467, 466, 459), (472, 479, 478, 471), (467, 474, 473, 466), (468, 475, 474, 467), (469, 476, 475, 468), (470, 477, 476, 469), (471, 478, 477, 470), (476, 483, 482, 475), (477, 484, 483, 476), (478, 485, 484, 477), (479, 486, 485, 478), (474, 481, 480, 473), (475, 482, 481, 474), (481, 488, 487, 480), (482, 489, 488, 481), (483, 490, 489, 482), (484, 491, 490, 483), (485, 492, 491, 484), (486, 493, 492, 485), (491, 498, 497, 490), (492, 499, 498, 491), (493, 500, 499, 492), (488, 495, 494, 487), (489, 496, 495, 488), (490, 497, 496, 489), (495, 502, 501, 494), (496, 503, 502, 495), (497, 504, 503, 496), (498, 505, 504, 497), (499, 506, 505, 498), (500, 507, 506, 499), (505, 510, 509, 504), (506, 290, 510, 505), (507, 511, 290, 506), (502, 289, 288, 501), (503, 508, 289, 502), (504, 509, 508, 503), (537, 569, 570, 538), (346, 519, 520, 353), (311, 514, 515, 318), (472, 537, 538, 479), (332, 517, 518, 339), (297, 513, 512, 304), (458, 535, 536, 465), (493, 540, 541, 500), (511, 543, 513, 297), (479, 538, 539, 486), (444, 533, 534, 451), (409, 528, 529, 416), (500, 541, 542, 507), (430, 531, 532, 437), (395, 526, 527, 402), (381, 524, 525, 388), (465, 536, 537, 472), (367, 522, 523, 374), (451, 534, 535, 458), (416, 529, 530, 423), (437, 532, 533, 444), (402, 527, 528, 409), (423, 530, 531, 430), (388, 525, 526, 395), (353, 520, 521, 360), (318, 515, 516, 325), (507, 542, 543, 511), (304, 512, 514, 311), (374, 523, 524, 381), (339, 518, 519, 346), (360, 521, 522, 367), (325, 516, 517, 332), (574, 573, 572, 571, 570, 569, 568, 567, 566, 565, 564, 563, 562, 561, 560, 559, 558, 557, 556, 555, 554, 553, 552, 551, 550, 549, 548, 547, 546, 544, 545, 575), (524, 556, 557, 525), (538, 570, 571, 539), (525, 557, 558, 526), (513, 545, 544, 512), (539, 571, 572, 540), (526, 558, 559, 527), (512, 544, 546, 514), (540, 572, 573, 541), (527, 559, 560, 528), (514, 546, 547, 515), (541, 573, 574, 542), (528, 560, 561, 529), (515, 547, 548, 516), (542, 574, 575, 543), (529, 561, 562, 530), (516, 548, 549, 517), (543, 575, 545, 513), (530, 562, 563, 531), (517, 549, 550, 518), (531, 563, 564, 532), (518, 550, 551, 519), (532, 564, 565, 533), (519, 551, 552, 520), (533, 565, 566, 534), (520, 552, 553, 521), (534, 566, 567, 535), (521, 553, 554, 522), (535, 567, 568, 536), (522, 554, 555, 523), (536, 568, 569, 537), (523, 555, 556, 524), (3, 0, 288, 291), (10, 3, 291, 298), (17, 10, 298, 305), (24, 17, 305, 312), (31, 24, 312, 319), (38, 31, 319, 326), (45, 38, 326, 333), (52, 45, 333, 340), (59, 52, 340, 347), (66, 59, 347, 354), (73, 66, 354, 361), (80, 73, 361, 368), (87, 80, 368, 375), (94, 87, 375, 382), (101, 94, 382, 389), (108, 101, 389, 396), (115, 108, 396, 403), (122, 115, 403, 410), (129, 122, 410, 417), (136, 129, 417, 424), (143, 136, 424, 431), (150, 143, 431, 438), (157, 150, 438, 445), (164, 157, 445, 452), (171, 164, 452, 459), (178, 171, 459, 466), (185, 178, 466, 473), (192, 185, 473, 480), (199, 192, 480, 487), (206, 199, 487, 494), (213, 206, 494, 501), (0, 213, 501, 288)])
me_sphere.polygons.foreach_set('use_smooth', [True] * 546)
_uv = me_sphere.uv_layers.new(name='UVMap')
_uv.uv.foreach_set('vector', [0.75, 0.25, 0.75, 0.3125, 0.7188, 0.3125, 0.7188, 0.25, 0.75, 0.1875, 0.75, 0.25, 0.7188, 0.25, 0.7188, 0.1875, 0.75, 0.125, 0.75, 0.1875, 0.7188, 0.1875, 0.7188, 0.125, 0.875, 0.125, 0.8438, 0.125, 0.8438, 0.125, 0.875, 0.125, 0.75, 0.4375, 0.75, 0.5, 0.7188, 0.5, 0.7188, 0.4375, 0.75, 0.375, 0.75, 0.4375, 0.7188, 0.4375, 0.7188, 0.375, 0.75, 0.3125, 0.75, 0.375, 0.7188, 0.375, 0.7188, 0.3125, 0.7188, 0.3125, 0.7188, 0.375, 0.6875, 0.375, 0.6875, 0.3125, 0.7188, 0.25, 0.7188, 0.3125, 0.6875, 0.3125, 0.6875, 0.25, 0.7188, 0.1875, 0.7188, 0.25, 0.6875, 0.25, 0.6875, 0.1875, 0.7188, 0.125, 0.7188, 0.1875, 0.6875, 0.1875, 0.6875, 0.125, 0.7188, 0.4375, 0.7188, 0.5, 0.6875, 0.5, 0.6875, 0.4375, 0.7188, 0.375, 0.7188, 0.4375, 0.6875, 0.4375, 0.6875, 0.375, 0.6875, 0.4375, 0.6875, 0.5, 0.6562, 0.5, 0.6562, 0.4375, 0.6875, 0.375, 0.6875, 0.4375, 0.6562, 0.4375, 0.6562, 0.375, 0.6875, 0.3125, 0.6875, 0.375, 0.6562, 0.375, 0.6562, 0.3125, 0.6875, 0.25, 0.6875, 0.3125, 0.6562, 0.3125, 0.6562, 0.25, 0.6875, 0.1875, 0.6875, 0.25, 0.6562, 0.25, 0.6562, 0.1875, 0.6875, 0.125, 0.6875, 0.1875, 0.6562, 0.1875, 0.6562, 0.125, 0.6562, 0.3125, 0.6562, 0.375, 0.625, 0.375, 0.625, 0.3125, 0.6562, 0.25, 0.6562, 0.3125, 0.625, 0.3125, 0.625, 0.25, 0.6562, 0.1875, 0.6562, 0.25, 0.625, 0.25, 0.625, 0.1875, 0.6562, 0.125, 0.6562, 0.1875, 0.625, 0.1875, 0.625, 0.125, 0.6562, 0.4375, 0.6562, 0.5, 0.625, 0.5, 0.625, 0.4375, 0.6562, 0.375, 0.6562, 0.4375, 0.625, 0.4375, 0.625, 0.375, 0.625, 0.4375, 0.625, 0.5, 0.5937, 0.5, 0.5937, 0.4375, 0.625, 0.375, 0.625, 0.4375, 0.5937, 0.4375, 0.5938, 0.375, 0.625, 0.3125, 0.625, 0.375, 0.5938, 0.375, 0.5937, 0.3125, 0.625, 0.25, 0.625, 0.3125, 0.5937, 0.3125, 0.5937, 0.25, 0.625, 0.1875, 0.625, 0.25, 0.5937, 0.25, 0.5937, 0.1875, 0.625, 0.125, 0.625, 0.1875, 0.5937, 0.1875, 0.5937, 0.125, 0.5937, 0.25, 0.5937, 0.3125, 0.5625, 0.3125, 0.5625, 0.25, 0.5937, 0.1875, 0.5937, 0.25, 0.5625, 0.25, 0.5625, 0.1875, 0.5937, 0.125, 0.5937, 0.1875, 0.5625, 0.1875, 0.5625, 0.125, 0.5937, 0.4375, 0.5937, 0.5, 0.5625, 0.5, 0.5625, 0.4375, 0.5938, 0.375, 0.5937, 0.4375, 0.5625, 0.4375, 0.5625, 0.375, 0.5937, 0.3125, 0.5938, 0.375, 0.5625, 0.375, 0.5625, 0.3125, 0.5625, 0.4375, 0.5625, 0.5, 0.5312, 0.5, 0.5312, 0.4375, 0.5625, 0.375, 0.5625, 0.4375, 0.5312, 0.4375, 0.5312, 0.375, 0.5625, 0.3125, 0.5625, 0.375, 0.5312, 0.375, 0.5312, 0.3125, 0.5625, 0.25, 0.5625, 0.3125, 0.5312, 0.3125, 0.5312, 0.25, 0.5625, 0.1875, 0.5625, 0.25, 0.5312, 0.25, 0.5312, 0.1875, 0.5625, 0.125, 0.5625, 0.1875, 0.5312, 0.1875, 0.5312, 0.125, 0.5312, 0.25, 0.5312, 0.3125, 0.5, 0.3125, 0.5, 0.25, 0.5312, 0.1875, 0.5312, 0.25, 0.5, 0.25, 0.5, 0.1875, 0.5312, 0.125, 0.5312, 0.1875, 0.5, 0.1875, 0.5, 0.125, 0.5312, 0.4375, 0.5312, 0.5, 0.5, 0.5, 0.5, 0.4375, 0.5312, 0.375, 0.5312, 0.4375, 0.5, 0.4375, 0.5, 0.375, 0.5312, 0.3125, 0.5312, 0.375, 0.5, 0.375, 0.5, 0.3125, 0.5, 0.4375, 0.5, 0.5, 0.4687, 0.5, 0.4687, 0.4375, 0.5, 0.375, 0.5, 0.4375, 0.4687, 0.4375, 0.4687, 0.375, 0.5, 0.3125, 0.5, 0.375, 0.4687, 0.375, 0.4687, 0.3125, 0.5, 0.25, 0.5, 0.3125, 0.4687, 0.3125, 0.4687, 0.25, 0.5, 0.1875, 0.5, 0.25, 0.4687, 0.25, 0.4687, 0.1875, 0.5, 0.125, 0.5, 0.1875, 0.4687, 0.1875, 0.4687, 0.125, 0.4687, 0.1875, 0.4687, 0.25, 0.4375, 0.25, 0.4375, 0.1875, 0.4687, 0.125, 0.4687, 0.1875, 0.4375, 0.1875, 0.4375, 0.125, 0.4687, 0.4375, 0.4687, 0.5, 0.4375, 0.5, 0.4375, 0.4375, 0.4687, 0.375, 0.4687, 0.4375, 0.4375, 0.4375, 0.4375, 0.375, 0.4687, 0.3125, 0.4687, 0.375, 0.4375, 0.375, 0.4375, 0.3125, 0.4687, 0.25, 0.4687, 0.3125, 0.4375, 0.3125, 0.4375, 0.25, 0.4375, 0.375, 0.4375, 0.4375, 0.4062, 0.4375, 0.4062, 0.375, 0.4375, 0.3125, 0.4375, 0.375, 0.4062, 0.375, 0.4062, 0.3125, 0.4375, 0.25, 0.4375, 0.3125, 0.4062, 0.3125, 0.4062, 0.25, 0.4375, 0.1875, 0.4375, 0.25, 0.4062, 0.25, 0.4062, 0.1875, 0.4375, 0.125, 0.4375, 0.1875, 0.4062, 0.1875, 0.4062, 0.125, 0.4375, 0.4375, 0.4375, 0.5, 0.4062, 0.5, 0.4062, 0.4375, 0.4062, 0.125, 0.4062, 0.1875, 0.375, 0.1875, 0.375, 0.125, 0.4062, 0.4375, 0.4062, 0.5, 0.375, 0.5, 0.375, 0.4375, 0.4062, 0.375, 0.4062, 0.4375, 0.375, 0.4375, 0.375, 0.375, 0.4062, 0.3125, 0.4062, 0.375, 0.375, 0.375, 0.375, 0.3125, 0.4062, 0.25, 0.4062, 0.3125, 0.375, 0.3125, 0.375, 0.25, 0.4062, 0.1875, 0.4062, 0.25, 0.375, 0.25, 0.375, 0.1875, 0.375, 0.375, 0.375, 0.4375, 0.3437, 0.4375, 0.3437, 0.375, 0.375, 0.3125, 0.375, 0.375, 0.3437, 0.375, 0.3437, 0.3125, 0.375, 0.25, 0.375, 0.3125, 0.3437, 0.3125, 0.3437, 0.25, 0.375, 0.1875, 0.375, 0.25, 0.3437, 0.25, 0.3437, 0.1875, 0.375, 0.125, 0.375, 0.1875, 0.3437, 0.1875, 0.3437, 0.125, 0.375, 0.4375, 0.375, 0.5, 0.3437, 0.5, 0.3437, 0.4375, 0.3437, 0.125, 0.3437, 0.1875, 0.3125, 0.1875, 0.3125, 0.125, 0.3437, 0.4375, 0.3437, 0.5, 0.3125, 0.5, 0.3125, 0.4375, 0.3437, 0.375, 0.3437, 0.4375, 0.3125, 0.4375, 0.3125, 0.375, 0.3437, 0.3125, 0.3437, 0.375, 0.3125, 0.375, 0.3125, 0.3125, 0.3437, 0.25, 0.3437, 0.3125, 0.3125, 0.3125, 0.3125, 0.25, 0.3437, 0.1875, 0.3437, 0.25, 0.3125, 0.25, 0.3125, 0.1875, 0.3125, 0.3125, 0.3125, 0.375, 0.2812, 0.375, 0.2812, 0.3125, 0.3125, 0.25, 0.3125, 0.3125, 0.2812, 0.3125, 0.2812, 0.25, 0.3125, 0.1875, 0.3125, 0.25, 0.2812, 0.25, 0.2812, 0.1875, 0.3125, 0.125, 0.3125, 0.1875, 0.2812, 0.1875, 0.2812, 0.125, 0.3125, 0.4375, 0.3125, 0.5, 0.2812, 0.5, 0.2812, 0.4375, 0.3125, 0.375, 0.3125, 0.4375, 0.2812, 0.4375, 0.2812, 0.375, 0.2812, 0.4375, 0.2812, 0.5, 0.25, 0.5, 0.25, 0.4375, 0.2812, 0.375, 0.2812, 0.4375, 0.25, 0.4375, 0.25, 0.375, 0.2812, 0.3125, 0.2812, 0.375, 0.25, 0.375, 0.25, 0.3125, 0.2812, 0.25, 0.2812, 0.3125, 0.25, 0.3125, 0.25, 0.25, 0.2812, 0.1875, 0.2812, 0.25, 0.25, 0.25, 0.25, 0.1875, 0.2812, 0.125, 0.2812, 0.1875, 0.25, 0.1875, 0.25, 0.125, 0.25, 0.3125, 0.25, 0.375, 0.2188, 0.375, 0.2187, 0.3125, 0.25, 0.25, 0.25, 0.3125, 0.2187, 0.3125, 0.2187, 0.25, 0.25, 0.1875, 0.25, 0.25, 0.2187, 0.25, 0.2188, 0.1875, 0.25, 0.125, 0.25, 0.1875, 0.2188, 0.1875, 0.2188, 0.125, 0.25, 0.4375, 0.25, 0.5, 0.2187, 0.5, 0.2187, 0.4375, 0.25, 0.375, 0.25, 0.4375, 0.2187, 0.4375, 0.2188, 0.375, 0.2187, 0.4375, 0.2187, 0.5, 0.1875, 0.5, 0.1875, 0.4375, 0.2188, 0.375, 0.2187, 0.4375, 0.1875, 0.4375, 0.1875, 0.375, 0.2187, 0.3125, 0.2188, 0.375, 0.1875, 0.375, 0.1875, 0.3125, 0.2187, 0.25, 0.2187, 0.3125, 0.1875, 0.3125, 0.1875, 0.25, 0.2188, 0.1875, 0.2187, 0.25, 0.1875, 0.25, 0.1875, 0.1875, 0.2188, 0.125, 0.2188, 0.1875, 0.1875, 0.1875, 0.1875, 0.125, 0.1875, 0.25, 0.1875, 0.3125, 0.1562, 0.3125, 0.1563, 0.25, 0.1875, 0.1875, 0.1875, 0.25, 0.1563, 0.25, 0.1563, 0.1875, 0.1875, 0.125, 0.1875, 0.1875, 0.1563, 0.1875, 0.1563, 0.125, 0.1875, 0.4375, 0.1875, 0.5, 0.1562, 0.5, 0.1562, 0.4375, 0.1875, 0.375, 0.1875, 0.4375, 0.1562, 0.4375, 0.1563, 0.375, 0.1875, 0.3125, 0.1875, 0.375, 0.1563, 0.375, 0.1562, 0.3125, 0.1562, 0.4375, 0.1562, 0.5, 0.125, 0.5, 0.125, 0.4375, 0.1563, 0.375, 0.1562, 0.4375, 0.125, 0.4375, 0.125, 0.375, 0.1562, 0.3125, 0.1563, 0.375, 0.125, 0.375, 0.125, 0.3125, 0.1563, 0.25, 0.1562, 0.3125, 0.125, 0.3125, 0.125, 0.25, 0.1563, 0.1875, 0.1563, 0.25, 0.125, 0.25, 0.125, 0.1875, 0.1563, 0.125, 0.1563, 0.1875, 0.125, 0.1875, 0.125, 0.125, 0.125, 0.1875, 0.125, 0.25, 0.09375, 0.25, 0.09375, 0.1875, 0.125, 0.125, 0.125, 0.1875, 0.09375, 0.1875, 0.09375, 0.125, 0.125, 0.4375, 0.125, 0.5, 0.09375, 0.5, 0.09375, 0.4375, 0.125, 0.375, 0.125, 0.4375, 0.09375, 0.4375, 0.09375, 0.375, 0.125, 0.3125, 0.125, 0.375, 0.09375, 0.375, 0.09375, 0.3125, 0.125, 0.25, 0.125, 0.3125, 0.09375, 0.3125, 0.09375, 0.25, 0.09375, 0.4375, 0.09375, 0.5, 0.0625, 0.5, 0.0625, 0.4375, 0.09375, 0.375, 0.09375, 0.4375, 0.0625, 0.4375, 0.0625, 0.375, 0.09375, 0.3125, 0.09375, 0.375, 0.0625, 0.375, 0.0625, 0.3125, 0.09375, 0.25, 0.09375, 0.3125, 0.0625, 0.3125, 0.0625, 0.25, 0.09375, 0.1875, 0.09375, 0.25, 0.0625, 0.25, 0.0625, 0.1875, 0.09375, 0.125, 0.09375, 0.1875, 0.0625, 0.1875, 0.0625, 0.125, 0.0625, 0.1875, 0.0625, 0.25, 0.03125, 0.25, 0.03125, 0.1875, 0.0625, 0.125, 0.0625, 0.1875, 0.03125, 0.1875, 0.03125, 0.125, 0.0625, 0.4375, 0.0625, 0.5, 0.03125, 0.5, 0.03125, 0.4375, 0.0625, 0.375, 0.0625, 0.4375, 0.03125, 0.4375, 0.03125, 0.375, 0.0625, 0.3125, 0.0625, 0.375, 0.03125, 0.375, 0.03125, 0.3125, 0.0625, 0.25, 0.0625, 0.3125, 0.03125, 0.3125, 0.03125, 0.25, 0.03125, 0.375, 0.03125, 0.4375, 0.0, 0.4375, 5.96e-08, 0.375, 0.03125, 0.3125, 0.03125, 0.375, 5.96e-08, 0.375, 0.0, 0.3125, 0.03125, 0.25, 0.03125, 0.3125, 0.0, 0.3125, 0.0, 0.25, 0.03125, 0.1875, 0.03125, 0.25, 0.0, 0.25, 5.96e-08, 0.1875, 0.03125, 0.125, 0.03125, 0.1875, 5.96e-08, 0.1875, 8.941e-08, 0.125, 0.03125, 0.4375, 0.03125, 0.5, 0.0, 0.5, 0.0, 0.4375, 1.0, 0.125, 1.0, 0.1875, 0.9688, 0.1875, 0.9688, 0.125, 1.0, 0.4375, 1.0, 0.5, 0.9688, 0.5, 0.9688, 0.4375, 1.0, 0.375, 1.0, 0.4375, 0.9688, 0.4375, 0.9688, 0.375, 1.0, 0.3125, 1.0, 0.375, 0.9688, 0.375, 0.9688, 0.3125, 1.0, 0.25, 1.0, 0.3125, 0.9688, 0.3125, 0.9688, 0.25, 1.0, 0.1875, 1.0, 0.25, 0.9688, 0.25, 0.9688, 0.1875, 0.9688, 0.375, 0.9688, 0.4375, 0.9375, 0.4375, 0.9375, 0.375, 0.9688, 0.3125, 0.9688, 0.375, 0.9375, 0.375, 0.9375, 0.3125, 0.9688, 0.25, 0.9688, 0.3125, 0.9375, 0.3125, 0.9375, 0.25, 0.9688, 0.1875, 0.9688, 0.25, 0.9375, 0.25, 0.9375, 0.1875, 0.9688, 0.125, 0.9688, 0.1875, 0.9375, 0.1875, 0.9375, 0.125, 0.9688, 0.4375, 0.9688, 0.5, 0.9375, 0.5, 0.9375, 0.4375, 0.9375, 0.125, 0.9375, 0.1875, 0.9062, 0.1875, 0.9063, 0.125, 0.9375, 0.4375, 0.9375, 0.5, 0.9062, 0.5, 0.9062, 0.4375, 0.9375, 0.375, 0.9375, 0.4375, 0.9062, 0.4375, 0.9062, 0.375, 0.9375, 0.3125, 0.9375, 0.375, 0.9062, 0.375, 0.9062, 0.3125, 0.9375, 0.25, 0.9375, 0.3125, 0.9062, 0.3125, 0.9062, 0.25, 0.9375, 0.1875, 0.9375, 0.25, 0.9062, 0.25, 0.9062, 0.1875, 0.9062, 0.3125, 0.9062, 0.375, 0.875, 0.375, 0.875, 0.3125, 0.9062, 0.25, 0.9062, 0.3125, 0.875, 0.3125, 0.875, 0.25, 0.9062, 0.1875, 0.9062, 0.25, 0.875, 0.25, 0.875, 0.1875, 0.9063, 0.125, 0.9062, 0.1875, 0.875, 0.1875, 0.875, 0.125, 0.9062, 0.4375, 0.9062, 0.5, 0.875, 0.5, 0.875, 0.4375, 0.9062, 0.375, 0.9062, 0.4375, 0.875, 0.4375, 0.875, 0.375, 0.875, 0.4375, 0.875, 0.5, 0.8438, 0.5, 0.8438, 0.4375, 0.875, 0.375, 0.875, 0.4375, 0.8438, 0.4375, 0.8438, 0.375, 0.875, 0.3125, 0.875, 0.375, 0.8438, 0.375, 0.8438, 0.3125, 0.875, 0.25, 0.875, 0.3125, 0.8438, 0.3125, 0.8438, 0.25, 0.875, 0.1875, 0.875, 0.25, 0.8438, 0.25, 0.8438, 0.1875, 0.875, 0.125, 0.875, 0.1875, 0.8438, 0.1875, 0.8438, 0.125, 0.8438, 0.25, 0.8438, 0.3125, 0.8125, 0.3125, 0.8125, 0.25, 0.8438, 0.1875, 0.8438, 0.25, 0.8125, 0.25, 0.8125, 0.1875, 0.8438, 0.125, 0.8438, 0.1875, 0.8125, 0.1875, 0.8125, 0.125, 0.8438, 0.4375, 0.8438, 0.5, 0.8125, 0.5, 0.8125, 0.4375, 0.8438, 0.375, 0.8438, 0.4375, 0.8125, 0.4375, 0.8125, 0.375, 0.8438, 0.3125, 0.8438, 0.375, 0.8125, 0.375, 0.8125, 0.3125, 0.8125, 0.4375, 0.8125, 0.5, 0.7812, 0.5, 0.7812, 0.4375, 0.8125, 0.375, 0.8125, 0.4375, 0.7812, 0.4375, 0.7812, 0.375, 0.8125, 0.3125, 0.8125, 0.375, 0.7812, 0.375, 0.7812, 0.3125, 0.8125, 0.25, 0.8125, 0.3125, 0.7812, 0.3125, 0.7812, 0.25, 0.8125, 0.1875, 0.8125, 0.25, 0.7812, 0.25, 0.7812, 0.1875, 0.8125, 0.125, 0.8125, 0.1875, 0.7812, 0.1875, 0.7812, 0.125, 0.7812, 0.25, 0.7812, 0.3125, 0.75, 0.3125, 0.75, 0.25, 0.7812, 0.1875, 0.7812, 0.25, 0.75, 0.25, 0.75, 0.1875, 0.7812, 0.125, 0.7812, 0.1875, 0.75, 0.1875, 0.75, 0.125, 0.7812, 0.4375, 0.7812, 0.5, 0.75, 0.5, 0.75, 0.4375, 0.7812, 0.375, 0.7812, 0.4375, 0.75, 0.4375, 0.75, 0.375, 0.7812, 0.3125, 0.7812, 0.375, 0.75, 0.375, 0.75, 0.3125, 0.9375, 0.125, 0.9063, 0.125, 0.9063, 0.125, 0.9375, 0.125, 0.5, 0.125, 0.4687, 0.125, 0.4687, 0.125, 0.5, 0.125, 0.6562, 0.125, 0.625, 0.125, 0.625, 0.125, 0.6562, 0.125, 0.9375, 0.125, 0.9063, 0.125, 0.9063, 0.125, 0.9375, 0.125, 0.5625, 0.125, 0.5312, 0.125, 0.5312, 0.125, 0.5625, 0.125, 0.7188, 0.125, 0.6875, 0.125, 0.6875, 0.125, 0.7188, 0.125, 1.0, 0.125, 0.9688, 0.125, 0.9688, 0.125, 1.0, 0.125, 0.8438, 0.125, 0.8125, 0.125, 0.8125, 0.125, 0.8438, 0.125, 0.75, 0.125, 0.7188, 0.125, 0.7188, 0.125, 0.75, 0.125, 0.9063, 0.125, 0.875, 0.125, 0.875, 0.125, 0.9063, 0.125, 0.0625, 0.125, 0.03125, 0.125, 0.03125, 0.125, 0.0625, 0.125, 0.2188, 0.125, 0.1875, 0.125, 0.1875, 0.125, 0.2188, 0.125, 0.8125, 0.125, 0.7812, 0.125, 0.7812, 0.125, 0.8125, 0.125, 0.125, 0.125, 0.09375, 0.125, 0.09375, 0.125, 0.125, 0.125, 0.2812, 0.125, 0.25, 0.125, 0.25, 0.125, 0.2812, 0.125, 0.3437, 0.125, 0.3125, 0.125, 0.3125, 0.125, 0.3437, 0.125, 0.9688, 0.125, 0.9375, 0.125, 0.9375, 0.125, 0.9688, 0.125, 0.4062, 0.125, 0.375, 0.125, 0.375, 0.125, 0.4062, 0.125, 0.03125, 0.125, 8.941e-08, 0.125, 8.941e-08, 0.125, 0.03125, 0.125, 0.1875, 0.125, 0.1563, 0.125, 0.1563, 0.125, 0.1875, 0.125, 0.09375, 0.125, 0.0625, 0.125, 0.0625, 0.125, 0.09375, 0.125, 0.25, 0.125, 0.2188, 0.125, 0.2188, 0.125, 0.25, 0.125, 0.1563, 0.125, 0.125, 0.125, 0.125, 0.125, 0.1563, 0.125, 0.3125, 0.125, 0.2812, 0.125, 0.2812, 0.125, 0.3125, 0.125, 0.4687, 0.125, 0.4375, 0.125, 0.4375, 0.125, 0.4687, 0.125, 0.625, 0.125, 0.5937, 0.125, 0.5937, 0.125, 0.625, 0.125, 0.7812, 0.125, 0.75, 0.125, 0.75, 0.125, 0.7812, 0.125, 0.6875, 0.125, 0.6562, 0.125, 0.6562, 0.125, 0.6875, 0.125, 0.375, 0.125, 0.3437, 0.125, 0.3437, 0.125, 0.375, 0.125, 0.5312, 0.125, 0.5, 0.125, 0.5, 0.125, 0.5312, 0.125, 0.4375, 0.125, 0.4062, 0.125, 0.4062, 0.125, 0.4375, 0.125, 0.5937, 0.125, 0.5625, 0.125, 0.5625, 0.125, 0.5937, 0.125, 0.7812, 0.125, 0.75, 0.125, 0.7188, 0.125, 0.6875, 0.125, 0.6562, 0.125, 0.625, 0.125, 0.5937, 0.125, 0.5625, 0.125, 0.5312, 0.125, 0.5, 0.125, 0.4687, 0.125, 0.4375, 0.125, 0.4062, 0.125, 0.375, 0.125, 0.3437, 0.125, 0.3125, 0.125, 0.2812, 0.125, 0.25, 0.125, 0.2188, 0.125, 0.1875, 0.125, 0.1563, 0.125, 0.125, 0.125, 0.09375, 0.125, 0.0625, 0.125, 0.03125, 0.125, 1.0, 0.125, 0.9688, 0.125, 0.9375, 0.125, 0.9063, 0.125, 0.875, 0.125, 0.8438, 0.125, 0.8125, 0.125, 0.3437, 0.125, 0.3125, 0.125, 0.3125, 0.125, 0.3437, 0.125, 0.9063, 0.125, 0.875, 0.125, 0.875, 0.125, 0.9063, 0.125, 0.3125, 0.125, 0.2812, 0.125, 0.2812, 0.125, 0.3125, 0.125, 0.7188, 0.125, 0.6875, 0.125, 0.6875, 0.125, 0.7188, 0.125, 0.875, 0.125, 0.8438, 0.125, 0.8438, 0.125, 0.875, 0.125, 0.2812, 0.125, 0.25, 0.125, 0.25, 0.125, 0.2812, 0.125, 0.6875, 0.125, 0.6562, 0.125, 0.6562, 0.125, 0.6875, 0.125, 0.8438, 0.125, 0.8125, 0.125, 0.8125, 0.125, 0.8438, 0.125, 0.25, 0.125, 0.2188, 0.125, 0.2188, 0.125, 0.25, 0.125, 0.6562, 0.125, 0.625, 0.125, 0.625, 0.125, 0.6562, 0.125, 0.8125, 0.125, 0.7812, 0.125, 0.7812, 0.125, 0.8125, 0.125, 0.2188, 0.125, 0.1875, 0.125, 0.1875, 0.125, 0.2188, 0.125, 0.625, 0.125, 0.5937, 0.125, 0.5937, 0.125, 0.625, 0.125, 0.7812, 0.125, 0.75, 0.125, 0.75, 0.125, 0.7812, 0.125, 0.1875, 0.125, 0.1563, 0.125, 0.1563, 0.125, 0.1875, 0.125, 0.5937, 0.125, 0.5625, 0.125, 0.5625, 0.125, 0.5937, 0.125, 0.75, 0.125, 0.7188, 0.125, 0.7188, 0.125, 0.75, 0.125, 0.1563, 0.125, 0.125, 0.125, 0.125, 0.125, 0.1563, 0.125, 0.5625, 0.125, 0.5312, 0.125, 0.5312, 0.125, 0.5625, 0.125, 0.125, 0.125, 0.09375, 0.125, 0.09375, 0.125, 0.125, 0.125, 0.5312, 0.125, 0.5, 0.125, 0.5, 0.125, 0.5312, 0.125, 0.09375, 0.125, 0.0625, 0.125, 0.0625, 0.125, 0.09375, 0.125, 0.5, 0.125, 0.4687, 0.125, 0.4687, 0.125, 0.5, 0.125, 0.0625, 0.125, 0.03125, 0.125, 0.03125, 0.125, 0.0625, 0.125, 0.4687, 0.125, 0.4375, 0.125, 0.4375, 0.125, 0.4687, 0.125, 0.03125, 0.125, 8.941e-08, 0.125, 8.941e-08, 0.125, 0.03125, 0.125, 0.4375, 0.125, 0.4062, 0.125, 0.4062, 0.125, 0.4375, 0.125, 1.0, 0.125, 0.9688, 0.125, 0.9688, 0.125, 1.0, 0.125, 0.4062, 0.125, 0.375, 0.125, 0.375, 0.125, 0.4062, 0.125, 0.9688, 0.125, 0.9375, 0.125, 0.9375, 0.125, 0.9688, 0.125, 0.375, 0.125, 0.3437, 0.125, 0.3437, 0.125, 0.375, 0.125, 0.75, 0.25, 0.7188, 0.25, 0.7188, 0.3125, 0.75, 0.3125, 0.75, 0.1875, 0.7188, 0.1875, 0.7188, 0.25, 0.75, 0.25, 0.75, 0.125, 0.7188, 0.125, 0.7188, 0.1875, 0.75, 0.1875, 0.875, 0.125, 0.875, 0.125, 0.8438, 0.125, 0.8438, 0.125, 0.75, 0.4375, 0.7188, 0.4375, 0.7188, 0.5, 0.75, 0.5, 0.75, 0.375, 0.7188, 0.375, 0.7188, 0.4375, 0.75, 0.4375, 0.75, 0.3125, 0.7188, 0.3125, 0.7188, 0.375, 0.75, 0.375, 0.7188, 0.3125, 0.6875, 0.3125, 0.6875, 0.375, 0.7188, 0.375, 0.7188, 0.25, 0.6875, 0.25, 0.6875, 0.3125, 0.7188, 0.3125, 0.7188, 0.1875, 0.6875, 0.1875, 0.6875, 0.25, 0.7188, 0.25, 0.7188, 0.125, 0.6875, 0.125, 0.6875, 0.1875, 0.7188, 0.1875, 0.7188, 0.4375, 0.6875, 0.4375, 0.6875, 0.5, 0.7188, 0.5, 0.7188, 0.375, 0.6875, 0.375, 0.6875, 0.4375, 0.7188, 0.4375, 0.6875, 0.4375, 0.6562, 0.4375, 0.6562, 0.5, 0.6875, 0.5, 0.6875, 0.375, 0.6562, 0.375, 0.6562, 0.4375, 0.6875, 0.4375, 0.6875, 0.3125, 0.6562, 0.3125, 0.6562, 0.375, 0.6875, 0.375, 0.6875, 0.25, 0.6562, 0.25, 0.6562, 0.3125, 0.6875, 0.3125, 0.6875, 0.1875, 0.6562, 0.1875, 0.6562, 0.25, 0.6875, 0.25, 0.6875, 0.125, 0.6562, 0.125, 0.6562, 0.1875, 0.6875, 0.1875, 0.6562, 0.3125, 0.625, 0.3125, 0.625, 0.375, 0.6562, 0.375, 0.6562, 0.25, 0.625, 0.25, 0.625, 0.3125, 0.6562, 0.3125, 0.6562, 0.1875, 0.625, 0.1875, 0.625, 0.25, 0.6562, 0.25, 0.6562, 0.125, 0.625, 0.125, 0.625, 0.1875, 0.6562, 0.1875, 0.6562, 0.4375, 0.625, 0.4375, 0.625, 0.5, 0.6562, 0.5, 0.6562, 0.375, 0.625, 0.375, 0.625, 0.4375, 0.6562, 0.4375, 0.625, 0.4375, 0.5937, 0.4375, 0.5937, 0.5, 0.625, 0.5, 0.625, 0.375, 0.5938, 0.375, 0.5937, 0.4375, 0.625, 0.4375, 0.625, 0.3125, 0.5937, 0.3125, 0.5938, 0.375, 0.625, 0.375, 0.625, 0.25, 0.5937, 0.25, 0.5937, 0.3125, 0.625, 0.3125, 0.625, 0.1875, 0.5937, 0.1875, 0.5937, 0.25, 0.625, 0.25, 0.625, 0.125, 0.5937, 0.125, 0.5937, 0.1875, 0.625, 0.1875, 0.5937, 0.25, 0.5625, 0.25, 0.5625, 0.3125, 0.5937, 0.3125, 0.5937, 0.1875, 0.5625, 0.1875, 0.5625, 0.25, 0.5937, 0.25, 0.5937, 0.125, 0.5625, 0.125, 0.5625, 0.1875, 0.5937, 0.1875, 0.5937, 0.4375, 0.5625, 0.4375, 0.5625, 0.5, 0.5937, 0.5, 0.5938, 0.375, 0.5625, 0.375, 0.5625, 0.4375, 0.5937, 0.4375, 0.5937, 0.3125, 0.5625, 0.3125, 0.5625, 0.375, 0.5938, 0.375, 0.5625, 0.4375, 0.5312, 0.4375, 0.5312, 0.5, 0.5625, 0.5, 0.5625, 0.375, 0.5312, 0.375, 0.5312, 0.4375, 0.5625, 0.4375, 0.5625, 0.3125, 0.5312, 0.3125, 0.5312, 0.375, 0.5625, 0.375, 0.5625, 0.25, 0.5312, 0.25, 0.5312, 0.3125, 0.5625, 0.3125, 0.5625, 0.1875, 0.5312, 0.1875, 0.5312, 0.25, 0.5625, 0.25, 0.5625, 0.125, 0.5312, 0.125, 0.5312, 0.1875, 0.5625, 0.1875, 0.5312, 0.25, 0.5, 0.25, 0.5, 0.3125, 0.5312, 0.3125, 0.5312, 0.1875, 0.5, 0.1875, 0.5, 0.25, 0.5312, 0.25, 0.5312, 0.125, 0.5, 0.125, 0.5, 0.1875, 0.5312, 0.1875, 0.5312, 0.4375, 0.5, 0.4375, 0.5, 0.5, 0.5312, 0.5, 0.5312, 0.375, 0.5, 0.375, 0.5, 0.4375, 0.5312, 0.4375, 0.5312, 0.3125, 0.5, 0.3125, 0.5, 0.375, 0.5312, 0.375, 0.5, 0.4375, 0.4687, 0.4375, 0.4687, 0.5, 0.5, 0.5, 0.5, 0.375, 0.4687, 0.375, 0.4687, 0.4375, 0.5, 0.4375, 0.5, 0.3125, 0.4687, 0.3125, 0.4687, 0.375, 0.5, 0.375, 0.5, 0.25, 0.4687, 0.25, 0.4687, 0.3125, 0.5, 0.3125, 0.5, 0.1875, 0.4687, 0.1875, 0.4687, 0.25, 0.5, 0.25, 0.5, 0.125, 0.4687, 0.125, 0.4687, 0.1875, 0.5, 0.1875, 0.4687, 0.1875, 0.4375, 0.1875, 0.4375, 0.25, 0.4687, 0.25, 0.4687, 0.125, 0.4375, 0.125, 0.4375, 0.1875, 0.4687, 0.1875, 0.4687, 0.4375, 0.4375, 0.4375, 0.4375, 0.5, 0.4687, 0.5, 0.4687, 0.375, 0.4375, 0.375, 0.4375, 0.4375, 0.4687, 0.4375, 0.4687, 0.3125, 0.4375, 0.3125, 0.4375, 0.375, 0.4687, 0.375, 0.4687, 0.25, 0.4375, 0.25, 0.4375, 0.3125, 0.4687, 0.3125, 0.4375, 0.375, 0.4062, 0.375, 0.4062, 0.4375, 0.4375, 0.4375, 0.4375, 0.3125, 0.4062, 0.3125, 0.4062, 0.375, 0.4375, 0.375, 0.4375, 0.25, 0.4062, 0.25, 0.4062, 0.3125, 0.4375, 0.3125, 0.4375, 0.1875, 0.4062, 0.1875, 0.4062, 0.25, 0.4375, 0.25, 0.4375, 0.125, 0.4062, 0.125, 0.4062, 0.1875, 0.4375, 0.1875, 0.4375, 0.4375, 0.4062, 0.4375, 0.4062, 0.5, 0.4375, 0.5, 0.4062, 0.125, 0.375, 0.125, 0.375, 0.1875, 0.4062, 0.1875, 0.4062, 0.4375, 0.375, 0.4375, 0.375, 0.5, 0.4062, 0.5, 0.4062, 0.375, 0.375, 0.375, 0.375, 0.4375, 0.4062, 0.4375, 0.4062, 0.3125, 0.375, 0.3125, 0.375, 0.375, 0.4062, 0.375, 0.4062, 0.25, 0.375, 0.25, 0.375, 0.3125, 0.4062, 0.3125, 0.4062, 0.1875, 0.375, 0.1875, 0.375, 0.25, 0.4062, 0.25, 0.375, 0.375, 0.3437, 0.375, 0.3437, 0.4375, 0.375, 0.4375, 0.375, 0.3125, 0.3437, 0.3125, 0.3437, 0.375, 0.375, 0.375, 0.375, 0.25, 0.3437, 0.25, 0.3437, 0.3125, 0.375, 0.3125, 0.375, 0.1875, 0.3437, 0.1875, 0.3437, 0.25, 0.375, 0.25, 0.375, 0.125, 0.3437, 0.125, 0.3437, 0.1875, 0.375, 0.1875, 0.375, 0.4375, 0.3437, 0.4375, 0.3437, 0.5, 0.375, 0.5, 0.3437, 0.125, 0.3125, 0.125, 0.3125, 0.1875, 0.3437, 0.1875, 0.3437, 0.4375, 0.3125, 0.4375, 0.3125, 0.5, 0.3437, 0.5, 0.3437, 0.375, 0.3125, 0.375, 0.3125, 0.4375, 0.3437, 0.4375, 0.3437, 0.3125, 0.3125, 0.3125, 0.3125, 0.375, 0.3437, 0.375, 0.3437, 0.25, 0.3125, 0.25, 0.3125, 0.3125, 0.3437, 0.3125, 0.3437, 0.1875, 0.3125, 0.1875, 0.3125, 0.25, 0.3437, 0.25, 0.3125, 0.3125, 0.2812, 0.3125, 0.2812, 0.375, 0.3125, 0.375, 0.3125, 0.25, 0.2812, 0.25, 0.2812, 0.3125, 0.3125, 0.3125, 0.3125, 0.1875, 0.2812, 0.1875, 0.2812, 0.25, 0.3125, 0.25, 0.3125, 0.125, 0.2812, 0.125, 0.2812, 0.1875, 0.3125, 0.1875, 0.3125, 0.4375, 0.2812, 0.4375, 0.2812, 0.5, 0.3125, 0.5, 0.3125, 0.375, 0.2812, 0.375, 0.2812, 0.4375, 0.3125, 0.4375, 0.2812, 0.4375, 0.25, 0.4375, 0.25, 0.5, 0.2812, 0.5, 0.2812, 0.375, 0.25, 0.375, 0.25, 0.4375, 0.2812, 0.4375, 0.2812, 0.3125, 0.25, 0.3125, 0.25, 0.375, 0.2812, 0.375, 0.2812, 0.25, 0.25, 0.25, 0.25, 0.3125, 0.2812, 0.3125, 0.2812, 0.1875, 0.25, 0.1875, 0.25, 0.25, 0.2812, 0.25, 0.2812, 0.125, 0.25, 0.125, 0.25, 0.1875, 0.2812, 0.1875, 0.25, 0.3125, 0.2187, 0.3125, 0.2188, 0.375, 0.25, 0.375, 0.25, 0.25, 0.2187, 0.25, 0.2187, 0.3125, 0.25, 0.3125, 0.25, 0.1875, 0.2188, 0.1875, 0.2187, 0.25, 0.25, 0.25, 0.25, 0.125, 0.2188, 0.125, 0.2188, 0.1875, 0.25, 0.1875, 0.25, 0.4375, 0.2187, 0.4375, 0.2187, 0.5, 0.25, 0.5, 0.25, 0.375, 0.2188, 0.375, 0.2187, 0.4375, 0.25, 0.4375, 0.2187, 0.4375, 0.1875, 0.4375, 0.1875, 0.5, 0.2187, 0.5, 0.2188, 0.375, 0.1875, 0.375, 0.1875, 0.4375, 0.2187, 0.4375, 0.2187, 0.3125, 0.1875, 0.3125, 0.1875, 0.375, 0.2188, 0.375, 0.2187, 0.25, 0.1875, 0.25, 0.1875, 0.3125, 0.2187, 0.3125, 0.2188, 0.1875, 0.1875, 0.1875, 0.1875, 0.25, 0.2187, 0.25, 0.2188, 0.125, 0.1875, 0.125, 0.1875, 0.1875, 0.2188, 0.1875, 0.1875, 0.25, 0.1563, 0.25, 0.1562, 0.3125, 0.1875, 0.3125, 0.1875, 0.1875, 0.1563, 0.1875, 0.1563, 0.25, 0.1875, 0.25, 0.1875, 0.125, 0.1563, 0.125, 0.1563, 0.1875, 0.1875, 0.1875, 0.1875, 0.4375, 0.1562, 0.4375, 0.1562, 0.5, 0.1875, 0.5, 0.1875, 0.375, 0.1563, 0.375, 0.1562, 0.4375, 0.1875, 0.4375, 0.1875, 0.3125, 0.1562, 0.3125, 0.1563, 0.375, 0.1875, 0.375, 0.1562, 0.4375, 0.125, 0.4375, 0.125, 0.5, 0.1562, 0.5, 0.1563, 0.375, 0.125, 0.375, 0.125, 0.4375, 0.1562, 0.4375, 0.1562, 0.3125, 0.125, 0.3125, 0.125, 0.375, 0.1563, 0.375, 0.1563, 0.25, 0.125, 0.25, 0.125, 0.3125, 0.1562, 0.3125, 0.1563, 0.1875, 0.125, 0.1875, 0.125, 0.25, 0.1563, 0.25, 0.1563, 0.125, 0.125, 0.125, 0.125, 0.1875, 0.1563, 0.1875, 0.125, 0.1875, 0.09375, 0.1875, 0.09375, 0.25, 0.125, 0.25, 0.125, 0.125, 0.09375, 0.125, 0.09375, 0.1875, 0.125, 0.1875, 0.125, 0.4375, 0.09375, 0.4375, 0.09375, 0.5, 0.125, 0.5, 0.125, 0.375, 0.09375, 0.375, 0.09375, 0.4375, 0.125, 0.4375, 0.125, 0.3125, 0.09375, 0.3125, 0.09375, 0.375, 0.125, 0.375, 0.125, 0.25, 0.09375, 0.25, 0.09375, 0.3125, 0.125, 0.3125, 0.09375, 0.4375, 0.0625, 0.4375, 0.0625, 0.5, 0.09375, 0.5, 0.09375, 0.375, 0.0625, 0.375, 0.0625, 0.4375, 0.09375, 0.4375, 0.09375, 0.3125, 0.0625, 0.3125, 0.0625, 0.375, 0.09375, 0.375, 0.09375, 0.25, 0.0625, 0.25, 0.0625, 0.3125, 0.09375, 0.3125, 0.09375, 0.1875, 0.0625, 0.1875, 0.0625, 0.25, 0.09375, 0.25, 0.09375, 0.125, 0.0625, 0.125, 0.0625, 0.1875, 0.09375, 0.1875, 0.0625, 0.1875, 0.03125, 0.1875, 0.03125, 0.25, 0.0625, 0.25, 0.0625, 0.125, 0.03125, 0.125, 0.03125, 0.1875, 0.0625, 0.1875, 0.0625, 0.4375, 0.03125, 0.4375, 0.03125, 0.5, 0.0625, 0.5, 0.0625, 0.375, 0.03125, 0.375, 0.03125, 0.4375, 0.0625, 0.4375, 0.0625, 0.3125, 0.03125, 0.3125, 0.03125, 0.375, 0.0625, 0.375, 0.0625, 0.25, 0.03125, 0.25, 0.03125, 0.3125, 0.0625, 0.3125, 0.03125, 0.375, 5.96e-08, 0.375, 0.0, 0.4375, 0.03125, 0.4375, 0.03125, 0.3125, 0.0, 0.3125, 5.96e-08, 0.375, 0.03125, 0.375, 0.03125, 0.25, 0.0, 0.25, 0.0, 0.3125, 0.03125, 0.3125, 0.03125, 0.1875, 5.96e-08, 0.1875, 0.0, 0.25, 0.03125, 0.25, 0.03125, 0.125, 8.941e-08, 0.125, 5.96e-08, 0.1875, 0.03125, 0.1875, 0.03125, 0.4375, 0.0, 0.4375, 0.0, 0.5, 0.03125, 0.5, 1.0, 0.125, 0.9688, 0.125, 0.9688, 0.1875, 1.0, 0.1875, 1.0, 0.4375, 0.9688, 0.4375, 0.9688, 0.5, 1.0, 0.5, 1.0, 0.375, 0.9688, 0.375, 0.9688, 0.4375, 1.0, 0.4375, 1.0, 0.3125, 0.9688, 0.3125, 0.9688, 0.375, 1.0, 0.375, 1.0, 0.25, 0.9688, 0.25, 0.9688, 0.3125, 1.0, 0.3125, 1.0, 0.1875, 0.9688, 0.1875, 0.9688, 0.25, 1.0, 0.25, 0.9688, 0.375, 0.9375, 0.375, 0.9375, 0.4375, 0.9688, 0.4375, 0.9688, 0.3125, 0.9375, 0.3125, 0.9375, 0.375, 0.9688, 0.375, 0.9688, 0.25, 0.9375, 0.25, 0.9375, 0.3125, 0.9688, 0.3125, 0.9688, 0.1875, 0.9375, 0.1875, 0.9375, 0.25, 0.9688, 0.25, 0.9688, 0.125, 0.9375, 0.125, 0.9375, 0.1875, 0.9688, 0.1875, 0.9688, 0.4375, 0.9375, 0.4375, 0.9375, 0.5, 0.9688, 0.5, 0.9375, 0.125, 0.9063, 0.125, 0.9062, 0.1875, 0.9375, 0.1875, 0.9375, 0.4375, 0.9062, 0.4375, 0.9062, 0.5, 0.9375, 0.5, 0.9375, 0.375, 0.9062, 0.375, 0.9062, 0.4375, 0.9375, 0.4375, 0.9375, 0.3125, 0.9062, 0.3125, 0.9062, 0.375, 0.9375, 0.375, 0.9375, 0.25, 0.9062, 0.25, 0.9062, 0.3125, 0.9375, 0.3125, 0.9375, 0.1875, 0.9062, 0.1875, 0.9062, 0.25, 0.9375, 0.25, 0.9062, 0.3125, 0.875, 0.3125, 0.875, 0.375, 0.9062, 0.375, 0.9062, 0.25, 0.875, 0.25, 0.875, 0.3125, 0.9062, 0.3125, 0.9062, 0.1875, 0.875, 0.1875, 0.875, 0.25, 0.9062, 0.25, 0.9063, 0.125, 0.875, 0.125, 0.875, 0.1875, 0.9062, 0.1875, 0.9062, 0.4375, 0.875, 0.4375, 0.875, 0.5, 0.9062, 0.5, 0.9062, 0.375, 0.875, 0.375, 0.875, 0.4375, 0.9062, 0.4375, 0.875, 0.4375, 0.8438, 0.4375, 0.8438, 0.5, 0.875, 0.5, 0.875, 0.375, 0.8438, 0.375, 0.8438, 0.4375, 0.875, 0.4375, 0.875, 0.3125, 0.8438, 0.3125, 0.8438, 0.375, 0.875, 0.375, 0.875, 0.25, 0.8438, 0.25, 0.8438, 0.3125, 0.875, 0.3125, 0.875, 0.1875, 0.8438, 0.1875, 0.8438, 0.25, 0.875, 0.25, 0.875, 0.125, 0.8438, 0.125, 0.8438, 0.1875, 0.875, 0.1875, 0.8438, 0.25, 0.8125, 0.25, 0.8125, 0.3125, 0.8438, 0.3125, 0.8438, 0.1875, 0.8125, 0.1875, 0.8125, 0.25, 0.8438, 0.25, 0.8438, 0.125, 0.8125, 0.125, 0.8125, 0.1875, 0.8438, 0.1875, 0.8438, 0.4375, 0.8125, 0.4375, 0.8125, 0.5, 0.8438, 0.5, 0.8438, 0.375, 0.8125, 0.375, 0.8125, 0.4375, 0.8438, 0.4375, 0.8438, 0.3125, 0.8125, 0.3125, 0.8125, 0.375, 0.8438, 0.375, 0.8125, 0.4375, 0.7812, 0.4375, 0.7812, 0.5, 0.8125, 0.5, 0.8125, 0.375, 0.7812, 0.375, 0.7812, 0.4375, 0.8125, 0.4375, 0.8125, 0.3125, 0.7812, 0.3125, 0.7812, 0.375, 0.8125, 0.375, 0.8125, 0.25, 0.7812, 0.25, 0.7812, 0.3125, 0.8125, 0.3125, 0.8125, 0.1875, 0.7812, 0.1875, 0.7812, 0.25, 0.8125, 0.25, 0.8125, 0.125, 0.7812, 0.125, 0.7812, 0.1875, 0.8125, 0.1875, 0.7812, 0.25, 0.75, 0.25, 0.75, 0.3125, 0.7812, 0.3125, 0.7812, 0.1875, 0.75, 0.1875, 0.75, 0.25, 0.7812, 0.25, 0.7812, 0.125, 0.75, 0.125, 0.75, 0.1875, 0.7812, 0.1875, 0.7812, 0.4375, 0.75, 0.4375, 0.75, 0.5, 0.7812, 0.5, 0.7812, 0.375, 0.75, 0.375, 0.75, 0.4375, 0.7812, 0.4375, 0.7812, 0.3125, 0.75, 0.3125, 0.75, 0.375, 0.7812, 0.375, 0.9375, 0.125, 0.9375, 0.125, 0.9063, 0.125, 0.9063, 0.125, 0.5, 0.125, 0.5, 0.125, 0.4687, 0.125, 0.4687, 0.125, 0.6562, 0.125, 0.6562, 0.125, 0.625, 0.125, 0.625, 0.125, 0.9375, 0.125, 0.9375, 0.125, 0.9063, 0.125, 0.9063, 0.125, 0.5625, 0.125, 0.5625, 0.125, 0.5312, 0.125, 0.5312, 0.125, 0.7188, 0.125, 0.7188, 0.125, 0.6875, 0.125, 0.6875, 0.125, 1.0, 0.125, 1.0, 0.125, 0.9688, 0.125, 0.9688, 0.125, 0.8438, 0.125, 0.8438, 0.125, 0.8125, 0.125, 0.8125, 0.125, 0.75, 0.125, 0.75, 0.125, 0.7188, 0.125, 0.7188, 0.125, 0.9063, 0.125, 0.9063, 0.125, 0.875, 0.125, 0.875, 0.125, 0.0625, 0.125, 0.0625, 0.125, 0.03125, 0.125, 0.03125, 0.125, 0.2188, 0.125, 0.2188, 0.125, 0.1875, 0.125, 0.1875, 0.125, 0.8125, 0.125, 0.8125, 0.125, 0.7812, 0.125, 0.7812, 0.125, 0.125, 0.125, 0.125, 0.125, 0.09375, 0.125, 0.09375, 0.125, 0.2812, 0.125, 0.2812, 0.125, 0.25, 0.125, 0.25, 0.125, 0.3437, 0.125, 0.3437, 0.125, 0.3125, 0.125, 0.3125, 0.125, 0.9688, 0.125, 0.9688, 0.125, 0.9375, 0.125, 0.9375, 0.125, 0.4062, 0.125, 0.4062, 0.125, 0.375, 0.125, 0.375, 0.125, 0.03125, 0.125, 0.03125, 0.125, 8.941e-08, 0.125, 8.941e-08, 0.125, 0.1875, 0.125, 0.1875, 0.125, 0.1563, 0.125, 0.1563, 0.125, 0.09375, 0.125, 0.09375, 0.125, 0.0625, 0.125, 0.0625, 0.125, 0.25, 0.125, 0.25, 0.125, 0.2188, 0.125, 0.2188, 0.125, 0.1563, 0.125, 0.1563, 0.125, 0.125, 0.125, 0.125, 0.125, 0.3125, 0.125, 0.3125, 0.125, 0.2812, 0.125, 0.2812, 0.125, 0.4687, 0.125, 0.4687, 0.125, 0.4375, 0.125, 0.4375, 0.125, 0.625, 0.125, 0.625, 0.125, 0.5937, 0.125, 0.5937, 0.125, 0.7812, 0.125, 0.7812, 0.125, 0.75, 0.125, 0.75, 0.125, 0.6875, 0.125, 0.6875, 0.125, 0.6562, 0.125, 0.6562, 0.125, 0.375, 0.125, 0.375, 0.125, 0.3437, 0.125, 0.3437, 0.125, 0.5312, 0.125, 0.5312, 0.125, 0.5, 0.125, 0.5, 0.125, 0.4375, 0.125, 0.4375, 0.125, 0.4062, 0.125, 0.4062, 0.125, 0.5937, 0.125, 0.5937, 0.125, 0.5625, 0.125, 0.5625, 0.125, 0.7812, 0.125, 0.8125, 0.125, 0.8438, 0.125, 0.875, 0.125, 0.9063, 0.125, 0.9375, 0.125, 0.9688, 0.125, 1.0, 0.125, 0.03125, 0.125, 0.0625, 0.125, 0.09375, 0.125, 0.125, 0.125, 0.1563, 0.125, 0.1875, 0.125, 0.2188, 0.125, 0.25, 0.125, 0.2812, 0.125, 0.3125, 0.125, 0.3437, 0.125, 0.375, 0.125, 0.4062, 0.125, 0.4375, 0.125, 0.4687, 0.125, 0.5, 0.125, 0.5312, 0.125, 0.5625, 0.125, 0.5937, 0.125, 0.625, 0.125, 0.6562, 0.125, 0.6875, 0.125, 0.7188, 0.125, 0.75, 0.125, 0.3437, 0.125, 0.3437, 0.125, 0.3125, 0.125, 0.3125, 0.125, 0.9063, 0.125, 0.9063, 0.125, 0.875, 0.125, 0.875, 0.125, 0.3125, 0.125, 0.3125, 0.125, 0.2812, 0.125, 0.2812, 0.125, 0.7188, 0.125, 0.7188, 0.125, 0.6875, 0.125, 0.6875, 0.125, 0.875, 0.125, 0.875, 0.125, 0.8438, 0.125, 0.8438, 0.125, 0.2812, 0.125, 0.2812, 0.125, 0.25, 0.125, 0.25, 0.125, 0.6875, 0.125, 0.6875, 0.125, 0.6562, 0.125, 0.6562, 0.125, 0.8438, 0.125, 0.8438, 0.125, 0.8125, 0.125, 0.8125, 0.125, 0.25, 0.125, 0.25, 0.125, 0.2188, 0.125, 0.2188, 0.125, 0.6562, 0.125, 0.6562, 0.125, 0.625, 0.125, 0.625, 0.125, 0.8125, 0.125, 0.8125, 0.125, 0.7812, 0.125, 0.7812, 0.125, 0.2188, 0.125, 0.2188, 0.125, 0.1875, 0.125, 0.1875, 0.125, 0.625, 0.125, 0.625, 0.125, 0.5937, 0.125, 0.5937, 0.125, 0.7812, 0.125, 0.7812, 0.125, 0.75, 0.125, 0.75, 0.125, 0.1875, 0.125, 0.1875, 0.125, 0.1563, 0.125, 0.1563, 0.125, 0.5937, 0.125, 0.5937, 0.125, 0.5625, 0.125, 0.5625, 0.125, 0.75, 0.125, 0.75, 0.125, 0.7188, 0.125, 0.7188, 0.125, 0.1563, 0.125, 0.1563, 0.125, 0.125, 0.125, 0.125, 0.125, 0.5625, 0.125, 0.5625, 0.125, 0.5312, 0.125, 0.5312, 0.125, 0.125, 0.125, 0.125, 0.125, 0.09375, 0.125, 0.09375, 0.125, 0.5312, 0.125, 0.5312, 0.125, 0.5, 0.125, 0.5, 0.125, 0.09375, 0.125, 0.09375, 0.125, 0.0625, 0.125, 0.0625, 0.125, 0.5, 0.125, 0.5, 0.125, 0.4687, 0.125, 0.4687, 0.125, 0.0625, 0.125, 0.0625, 0.125, 0.03125, 0.125, 0.03125, 0.125, 0.4687, 0.125, 0.4687, 0.125, 0.4375, 0.125, 0.4375, 0.125, 0.03125, 0.125, 0.03125, 0.125, 8.941e-08, 0.125, 8.941e-08, 0.125, 0.4375, 0.125, 0.4375, 0.125, 0.4062, 0.125, 0.4062, 0.125, 1.0, 0.125, 1.0, 0.125, 0.9688, 0.125, 0.9688, 0.125, 0.4062, 0.125, 0.4062, 0.125, 0.375, 0.125, 0.375, 0.125, 0.9688, 0.125, 0.9688, 0.125, 0.9375, 0.125, 0.9375, 0.125, 0.375, 0.125, 0.375, 0.125, 0.3437, 0.125, 0.3437, 0.125, 0.7188, 0.5, 0.75, 0.5, 0.75, 0.5, 0.7188, 0.5, 0.6875, 0.5, 0.7188, 0.5, 0.7188, 0.5, 0.6875, 0.5, 0.6562, 0.5, 0.6875, 0.5, 0.6875, 0.5, 0.6562, 0.5, 0.625, 0.5, 0.6562, 0.5, 0.6562, 0.5, 0.625, 0.5, 0.5937, 0.5, 0.625, 0.5, 0.625, 0.5, 0.5937, 0.5, 0.5625, 0.5, 0.5937, 0.5, 0.5937, 0.5, 0.5625, 0.5, 0.5312, 0.5, 0.5625, 0.5, 0.5625, 0.5, 0.5312, 0.5, 0.5, 0.5, 0.5312, 0.5, 0.5312, 0.5, 0.5, 0.5, 0.4687, 0.5, 0.5, 0.5, 0.5, 0.5, 0.4687, 0.5, 0.4375, 0.5, 0.4687, 0.5, 0.4687, 0.5, 0.4375, 0.5, 0.4062, 0.5, 0.4375, 0.5, 0.4375, 0.5, 0.4062, 0.5, 0.375, 0.5, 0.4062, 0.5, 0.4062, 0.5, 0.375, 0.5, 0.3437, 0.5, 0.375, 0.5, 0.375, 0.5, 0.3437, 0.5, 0.3125, 0.5, 0.3437, 0.5, 0.3437, 0.5, 0.3125, 0.5, 0.2812, 0.5, 0.3125, 0.5, 0.3125, 0.5, 0.2812, 0.5, 0.25, 0.5, 0.2812, 0.5, 0.2812, 0.5, 0.25, 0.5, 0.2187, 0.5, 0.25, 0.5, 0.25, 0.5, 0.2187, 0.5, 0.1875, 0.5, 0.2187, 0.5, 0.2187, 0.5, 0.1875, 0.5, 0.1562, 0.5, 0.1875, 0.5, 0.1875, 0.5, 0.1562, 0.5, 0.125, 0.5, 0.1562, 0.5, 0.1562, 0.5, 0.125, 0.5, 0.09375, 0.5, 0.125, 0.5, 0.125, 0.5, 0.09375, 0.5, 0.0625, 0.5, 0.09375, 0.5, 0.09375, 0.5, 0.0625, 0.5, 0.03125, 0.5, 0.0625, 0.5, 0.0625, 0.5, 0.03125, 0.5, 0.0, 0.5, 0.03125, 0.5, 0.03125, 0.5, 0.0, 0.5, 0.9688, 0.5, 1.0, 0.5, 1.0, 0.5, 0.9688, 0.5, 0.9375, 0.5, 0.9688, 0.5, 0.9688, 0.5, 0.9375, 0.5, 0.9062, 0.5, 0.9375, 0.5, 0.9375, 0.5, 0.9062, 0.5, 0.875, 0.5, 0.9062, 0.5, 0.9062, 0.5, 0.875, 0.5, 0.8438, 0.5, 0.875, 0.5, 0.875, 0.5, 0.8438, 0.5, 0.8125, 0.5, 0.8438, 0.5, 0.8438, 0.5, 0.8125, 0.5, 0.7812, 0.5, 0.8125, 0.5, 0.8125, 0.5, 0.7812, 0.5, 0.75, 0.5, 0.7812, 0.5, 0.7812, 0.5, 0.75, 0.5])
me_sphere.use_remesh_fix_poles = True
me_sphere.use_remesh_preserve_attributes = False
me_sphere.use_mirror_vertex_groups = False
me_sphere.update()
me_circle = bpy.data.meshes.new('Circle')
me_circle.from_pydata([(-0.2336, 1.0, 0.0), (-0.4286, 0.9808, 0.0), (-0.6162, 0.9239, 0.0), (-0.7891, 0.8315, 0.0), (-0.9407, 0.7071, 0.0), (-1.065, 0.5556, 0.0), (-1.157, 0.3827, 0.0), (-1.214, 0.1951, 0.0), (-1.234, -2.095e-07, 0.0), (-1.214, -0.1951, 0.0), (-1.157, -0.3827, 0.0), (-1.065, -0.5556, 0.0), (-0.9407, -0.7071, 0.0), (-0.7891, -0.8315, 0.0), (-0.6162, -0.9239, 0.0), (-0.4286, -0.9808, 0.0), (-0.2336, -1.0, 0.0), (0.4598, -0.9808, 0.0), (0.6474, -0.9239, 0.0), (0.8203, -0.8315, 0.0), (0.9718, -0.7071, 0.0), (1.096, -0.5556, 0.0), (1.189, -0.3827, 0.0), (1.245, -0.1951, 0.0), (1.265, 6.806e-07, 0.0), (1.245, 0.1951, 0.0), (1.189, 0.3827, 0.0), (1.096, 0.5556, 0.0), (0.9718, 0.7071, 0.0), (0.8203, 0.8315, 0.0), (0.6474, 0.9239, 0.0), (0.4598, 0.9808, 0.0)], [], [(1, 2, 3, 4, 5, 6, 7, 8, 9, 10, 11, 12, 13, 14, 15, 16, 17, 18, 19, 20, 21, 22, 23, 24, 25, 26, 27, 28, 29, 30, 31, 0)])
_uv = me_circle.uv_layers.new(name='UVMap')
_uv.uv.foreach_set('vector', [0.0, 0.0, 0.0, 0.0, 0.0, 0.0, 0.0, 0.0, 0.0, 0.0, 0.0, 0.0, 0.0, 0.0, 0.0, 0.0, 0.0, 0.0, 0.0, 0.0, 0.0, 0.0, 0.0, 0.0, 0.0, 0.0, 0.0, 0.0, 0.0, 0.0, 0.0, 0.0, 0.0, 0.0, 0.0, 0.0, 0.0, 0.0, 0.0, 0.0, 0.0, 0.0, 0.0, 0.0, 0.0, 0.0, 0.0, 0.0, 0.0, 0.0, 0.0, 0.0, 0.0, 0.0, 0.0, 0.0, 0.0, 0.0, 0.0, 0.0, 0.0, 0.0, 0.0, 0.0])
me_circle.use_remesh_fix_poles = True
me_circle.use_remesh_preserve_attributes = False
me_circle.use_mirror_vertex_groups = False
me_circle.update()

# ---- objects
ob_sphere = bpy.data.objects.new('Sphere', me_sphere)
ob_gravyplane = bpy.data.objects.new('GravyPlane', me_circle)

# ---- transforms, parenting, visibility, modifiers, constraints
ob_sphere.location = (0.0, 0.0, 0.0)
ob_sphere.lineart.crease_threshold = 0.0
ob_gravyplane.location = (0.0, 0.0, 0.4864)
ob_gravyplane.lineart.crease_threshold = 0.0

# ---- collection membership
col_collection.objects.link(ob_sphere)
col_collection.objects.link(ob_gravyplane)

# ---- scene / render settings (as saved in the file)
scene.frame_start = 1; scene.frame_end = 250; scene.frame_set(1)
scene.render.engine = 'BLENDER_EEVEE_NEXT'
scene.cycles.use_denoising = False
scene.cycles.samples = 128
scene.cycles.sampling_pattern = 'TABULATED_SOBOL'
scene.cycles.use_adaptive_sampling = False
scene.cycles.use_light_tree = False
scene.view_settings.view_transform = 'Filmic'
bpy.context.view_layer.update()

# ---- added for rendering (the .blend has no active camera and no usable light): camera, sun
cam_auto = bpy.data.cameras.new('AutoCamera')
cam_auto.lens = 50.0
cam_auto.sensor_width = 36.0
cam_auto.clip_end = 1000.0
ob_auto_camera = bpy.data.objects.new('AutoCamera', cam_auto)
scene.collection.objects.link(ob_auto_camera)
ob_auto_camera.location = (3.53423, -4.08521, 2.82771)
ob_auto_camera.rotation_euler = (1.09748, -7.21219e-08, 0.694738)
scene.camera = ob_auto_camera
light_auto_sun = bpy.data.lights.new('AutoSun', 'SUN')
light_auto_sun.energy = 3.0
light_auto_sun.angle = 0.0523599
ob_auto_sun = bpy.data.objects.new('AutoSun', light_auto_sun)
scene.collection.objects.link(ob_auto_sun)
ob_auto_sun.rotation_euler = (0.872665, 0.174533, 0.523599)
bpy.context.view_layer.update()
